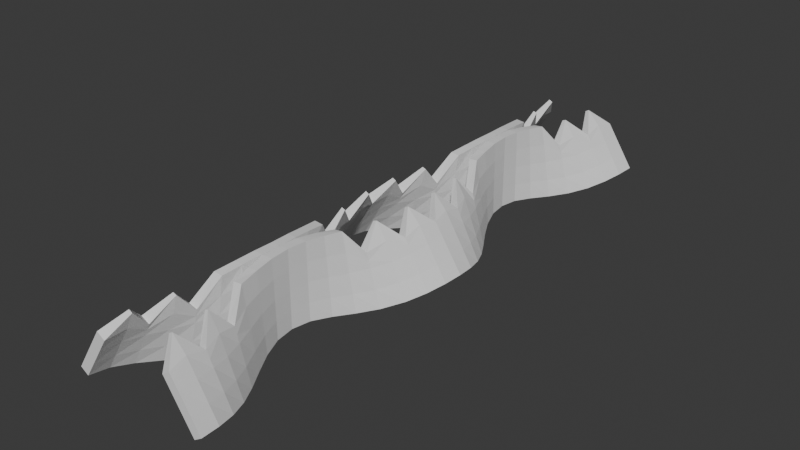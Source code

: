 # Source: grate-segment2.blend  (saved by Blender 4.2.66; exported with 4.5.12 LTS)
import bpy
from mathutils import Matrix  # noqa: F401  (used for matrix-valued properties, if any)

bpy.ops.wm.read_factory_settings(use_empty=True)
scene = bpy.context.scene
scene.name = 'Scene'

# ---- collections
col_collection = bpy.data.collections.new('Collection'); scene.collection.children.link(col_collection)

# ---- world
world_world = bpy.data.worlds.new('World'); scene.world = world_world
world_world.use_nodes = True; world_world.node_tree.nodes.clear()
_N = world_world.node_tree.nodes; _L = world_world.node_tree.links
n0 = _N.new('ShaderNodeOutputWorld'); n0.name = 'World Output'; n0.location = (300, 300)
n1 = _N.new('ShaderNodeBackground'); n1.name = 'Background'; n1.location = (10, 300)
n1.inputs[0].default_value = (0.05088, 0.05088, 0.05088, 1.0)
_L.new(n1.outputs[0], n0.inputs[0])
n0.is_active_output = True
world_world.color = (0.05088, 0.05088, 0.05088)
world_world.sun_shadow_jitter_overblur = 0.0

# ---- meshes
me_cube_002 = bpy.data.meshes.new('Cube.002')
me_cube_002.from_pydata([(0.1548, -0.0127, -0.01187), (0.07727, -0.0127, 0.002862), (0.1548, 0.0127, -0.01187), (0.07727, 0.0127, 0.002862), (0.176, -0.0127, -0.01013), (0.09849, -0.0127, 0.004607), (0.176, 0.0127, -0.01013), (0.09849, 0.0127, 0.004607), (0.1548, 0.0, -0.01187), (0.07727, 0.0, 0.002862), (0.176, 0.0, -0.01013), (0.09849, 0.0, 0.004607), (-0.0127, -0.00635, -0.0127), (0.0127, -0.00635, 0.0127), (-0.0127, -0.00635, 0.0127), (0.0127, -0.00635, -0.0127), (-0.0127, 0.00635, 0.0127), (0.0127, 0.00635, -0.0127), (-0.0127, 0.00635, -0.0127), (0.0127, 0.00635, 0.0127), (0.03426, -0.003175, 0.002223), (0.09781, -0.003175, -0.01394), (0.0722, -0.003175, -0.01476), (0.05819, -0.003175, 0.002982), (0.07088, 0.003206, -0.01476), (0.05753, 0.003206, 0.002987), (0.03357, 0.003206, 0.002244), (0.09653, 0.003206, -0.01396), (0.0722, -0.009525, -0.01476), (0.05819, -0.009525, 0.002982), (0.03426, -0.009525, 0.002223), (0.09781, -0.009525, -0.01394), (0.131, -0.01111, -0.01334), (0.08713, -0.01111, 0.003719), (0.06481, -0.01111, 0.00224), (0.1536, -0.01111, -0.01184), (0.0988, -0.0127, -0.00123), (0.0988, 0.0127, -0.00123), (0.12, 0.0127, 0.000515), (0.12, -0.0127, 0.000515), (0.12, 0.0, 0.000515), (0.0988, 0.0, -0.00123), (-0.0127, -0.00635, -1.941e-05), (0.0127, -0.00635, -1.941e-05), (0.0127, 0.00635, -1.941e-05), (-0.0127, 0.00635, -1.941e-05), (0.06919, -0.003175, -0.001718), (0.0448, -0.003175, -0.002494), (0.04393, 0.003206, -0.002479), (0.06836, 0.003206, -0.00172), (0.0448, -0.009525, -0.002494), (0.06919, -0.009525, -0.001718), (0.08319, -0.01111, -0.002086), (0.1056, -0.01111, -0.0006014), (-0.002657, -0.007938, 0.01185), (0.03802, -0.007938, -0.01351), (0.01175, -0.007938, -0.01362), (0.02157, -0.007938, 0.01191), (0.03027, -0.007938, -0.0008711), (0.005058, -0.007938, -0.0009642), (0.01267, -0.004732, -0.01365), (0.02186, -0.004732, 0.01188), (-0.002354, -0.004732, 0.01181), (0.03895, -0.004732, -0.01354), (0.005676, -0.004732, -0.001001), (0.03089, -0.004732, -0.0008996), (0.06524, -0.001558, 0.002254), (0.1544, -0.001558, -0.01179), (0.1318, -0.001558, -0.0133), (0.08753, -0.001558, 0.003743), (0.1061, -0.001558, -0.0005699), (0.08373, -0.001558, -0.002064), (0.1305, 0.001603, -0.01336), (0.08691, 0.001603, 0.003705), (0.06458, 0.001603, 0.002232), (0.1532, 0.001603, -0.01186), (0.08289, 0.001603, -0.002098), (0.1053, 0.001603, -0.0006182), (-0.002812, 0.004778, 0.01187), (0.03754, 0.004778, -0.0135), (0.01128, 0.004778, -0.0136), (0.02143, 0.004778, 0.01193), (0.02996, 0.004778, -0.0008564), (0.004742, 0.004778, -0.0009454), (0.03426, 0.009525, 0.002223), (0.09781, 0.009525, -0.01394), (0.0722, 0.009525, -0.01476), (0.05819, 0.009525, 0.002982), (0.06919, 0.009525, -0.001718), (0.0448, 0.009525, -0.002494), (0.01175, 0.007938, -0.01362), (0.02157, 0.007938, 0.01191), (0.03027, 0.007938, -0.0008711), (-0.002657, 0.007938, 0.01185), (0.03802, 0.007938, -0.01351), (0.005058, 0.007938, -0.0009642), (0.06529, 0.01114, 0.002256), (0.1544, 0.01114, -0.01178), (0.08378, 0.01114, -0.002062), (0.1319, 0.01114, -0.01329), (0.08757, 0.01114, 0.003746), (0.1061, 0.01114, -0.0005667), (0.1485, -0.01191, -0.01232), (0.05393, -0.01191, 0.01026), (0.04447, -0.01191, 0.009584), (0.1701, -0.01191, -0.01064), (0.0949, -0.01191, -0.001553), (0.1165, -0.01191, 0.000124), (0.03157, -0.01032, 0.00954), (0.1286, -0.01032, -0.01312), (0.1044, -0.01032, -0.01433), (0.04135, -0.01032, 0.009986), (0.08943, -0.01032, -0.001422), (0.06598, -0.01032, -0.002592), (0.0395, -0.008731, -0.01444), (0.02974, -0.008731, 0.01111), (0.04848, -0.008731, -0.001534), (0.005994, -0.008731, 0.0108), (0.0658, -0.008731, -0.01403), (0.02349, -0.008731, -0.001918), (-0.009441, -0.007144, 0.01258), (0.01916, -0.007144, -0.0129), (-0.007738, -0.007144, -0.0001902), (-0.006652, -0.007144, -0.01287), (0.01546, -0.007144, 0.01255), (0.01758, -0.007144, -0.0002187), (0.128, 0.0127, -0.006787), (0.1493, 0.0127, -0.005043), (0.1493, -0.0127, -0.005043), (0.1493, 0.0, -0.005043), (0.128, 0.0, -0.006787), (-0.0127, -0.00635, -0.006613), (0.0127, -0.00635, -0.006613), (0.0127, 0.00635, -0.006613), (-0.0127, 0.00635, -0.006613), (0.08413, -0.003175, -0.008102), (0.05911, -0.003175, -0.0089), (0.058, 0.003206, -0.008894), (0.08307, 0.003206, -0.008113), (0.05911, -0.009525, -0.0089), (0.08413, -0.009525, -0.008102), (0.1081, -0.01111, -0.007961), (0.1307, -0.01111, -0.006469), (0.128, -0.0127, -0.006787), (0.008538, -0.007938, -0.007543), (0.0343, -0.007938, -0.007445), (0.03508, -0.004732, -0.007472), (0.009312, -0.004732, -0.007579), (0.1088, -0.001558, -0.007929), (0.1313, -0.001558, -0.006428), (0.1303, 0.001603, -0.006491), (0.1078, 0.001603, -0.007978), (0.008144, 0.004778, -0.007525), (0.0339, 0.004778, -0.007432), (0.05911, 0.009525, -0.0089), (0.08413, 0.009525, -0.008102), (0.008538, 0.007938, -0.007543), (0.0343, 0.007938, -0.007445), (0.1314, 0.01114, -0.006424), (0.1089, 0.01114, -0.007926), (0.1443, -0.01191, -0.005475), (0.1228, -0.01191, -0.007152), (0.08595, -0.01032, -0.008695), (0.1098, -0.01032, -0.007504), (0.03182, -0.008731, -0.008429), (0.05748, -0.008731, -0.008031), (0.0184, -0.007144, -0.006811), (-0.007173, -0.007144, -0.006783), (-0.006408, -0.005541, -0.01288), (0.01555, -0.005541, 0.01254), (0.01775, -0.005541, -0.0002281), (-0.009334, -0.005541, 0.01257), (0.01941, -0.005541, -0.01291), (-0.007558, -0.005541, -0.0002001), (-0.00696, -0.005541, -0.006793), (0.01862, -0.005541, -0.006821), (0.006174, -0.003953, 0.01078), (0.06639, -0.003953, -0.01403), (0.02388, -0.003953, -0.001935), (0.0401, -0.003953, -0.01445), (0.02991, -0.003953, 0.0111), (0.04886, -0.003953, -0.001544), (0.05798, -0.003953, -0.008038), (0.03232, -0.003953, -0.008444), (0.1061, -0.002335, -0.01428), (0.04184, -0.002335, 0.009981), (0.0905, -0.002335, -0.001386), (0.03208, -0.002335, 0.009526), (0.1303, -0.002335, -0.01305), (0.06711, -0.002335, -0.002577), (0.08739, -0.002335, -0.008664), (0.1112, -0.002335, -0.007452), (0.04454, -0.0007791, 0.009586), (0.1703, -0.0007791, -0.01063), (0.09505, -0.0007791, -0.001544), (0.1487, -0.0007791, -0.01231), (0.05399, -0.0007791, 0.01027), (0.1166, -0.0007791, 0.0001355), (0.1445, -0.0007791, -0.00546), (0.123, -0.0007791, -0.007139), (0.1484, 0.0008016, -0.01233), (0.05389, 0.0008016, 0.01026), (0.1164, 0.0008016, 0.0001177), (0.04444, 0.0008016, 0.009582), (0.1699, 0.0008016, -0.01065), (0.09482, 0.0008016, -0.001558), (0.1227, 0.0008016, -0.007158), (0.1442, 0.0008016, -0.005482), (0.03131, 0.002405, 0.009548), (0.1278, 0.002405, -0.01315), (0.0654, 0.002405, -0.002599), (0.1035, 0.002405, -0.01435), (0.04109, 0.002405, 0.009989), (0.08887, 0.002405, -0.00144), (0.1091, 0.002405, -0.00753), (0.08521, 0.002405, -0.00871), (0.03731, 0.004025, -0.01439), (0.02911, 0.004025, 0.01116), (0.04706, 0.004025, -0.001497), (0.005335, 0.004025, 0.01088), (0.06363, 0.004025, -0.01401), (0.02205, 0.004025, -0.001856), (0.02998, 0.004025, -0.008375), (0.05568, 0.004025, -0.008002), (-0.009496, 0.005564, 0.01258), (0.01903, 0.005564, -0.01289), (-0.007829, 0.005564, -0.0001852), (-0.006776, 0.005564, -0.01287), (0.01541, 0.005564, 0.01255), (0.01749, 0.005564, -0.000214), (0.01829, 0.005564, -0.006807), (-0.007281, 0.005564, -0.006778), (-0.006652, 0.007144, -0.01287), (0.01546, 0.007144, 0.01255), (0.01758, 0.007144, -0.0002187), (-0.009441, 0.007144, 0.01258), (0.01916, 0.007144, -0.0129), (-0.007738, 0.007144, -0.0001902), (-0.007173, 0.007144, -0.006783), (0.0184, 0.007144, -0.006811), (0.005994, 0.008731, 0.0108), (0.0658, 0.008731, -0.01403), (0.02349, 0.008731, -0.001918), (0.0395, 0.008731, -0.01444), (0.02974, 0.008731, 0.01111), (0.04848, 0.008731, -0.001534), (0.05748, 0.008731, -0.008031), (0.03182, 0.008731, -0.008429), (0.105, 0.01033, -0.01431), (0.04152, 0.01033, 0.009984), (0.08981, 0.01033, -0.00141), (0.03175, 0.01033, 0.009535), (0.1292, 0.01033, -0.0131), (0.06638, 0.01033, -0.002587), (0.08646, 0.01033, -0.008684), (0.1103, 0.01033, -0.007486), (0.04455, 0.01192, 0.009586), (0.1703, 0.01192, -0.01062), (0.09507, 0.01192, -0.001543), (0.1487, 0.01192, -0.0123), (0.054, 0.01192, 0.01027), (0.1166, 0.01192, 0.0001367), (0.1445, 0.01192, -0.005458), (0.123, 0.01192, -0.007138), (0.08803, -0.0127, 0.0008162), (0.08803, 0.0127, 0.0008162), (0.1093, 0.0127, 0.002561), (0.1093, -0.0127, 0.002561), (0.1093, 0.0, 0.002561), (0.08803, 0.0, 0.0008162), (-0.0127, -0.00635, 0.00634), (0.0127, -0.00635, 0.00634), (0.0127, 0.00635, 0.00634), (-0.0127, 0.00635, 0.00634), (0.06369, -0.003175, 0.0006321), (0.03953, -0.003175, -0.0001351), (0.03875, 0.003206, -0.0001176), (0.06295, 0.003206, 0.0006335), (0.03953, -0.009525, -0.0001351), (0.06369, -0.009525, 0.0006321), (0.074, -0.01111, 7.688e-05), (0.09636, -0.01111, 0.001559), (0.02634, -0.007938, 0.005473), (0.001652, -0.007938, 0.005386), (0.00212, -0.004732, 0.005348), (0.0268, -0.004732, 0.005443), (0.09681, -0.001558, 0.001587), (0.07448, -0.001558, 9.522e-05), (0.07374, 0.001603, 6.716e-05), (0.09611, 0.001603, 0.001544), (0.02611, 0.004778, 0.005489), (0.001413, 0.004778, 0.005405), (0.06369, 0.009525, 0.0006321), (0.03953, 0.009525, -0.0001351), (0.001652, 0.007938, 0.005386), (0.02634, 0.007938, 0.005473), (0.09686, 0.01114, 0.00159), (0.07453, 0.01114, 9.711e-05), (0.06788, -0.01191, 0.003839), (0.08947, -0.01191, 0.005513), (0.06966, -0.01032, 0.004441), (0.0466, -0.01032, 0.003294), (0.01538, -0.008731, 0.004366), (0.03971, -0.008731, 0.004735), (0.01676, -0.007144, 0.006142), (-0.008309, -0.007144, 0.006171), (-0.008162, -0.005541, 0.006161), (0.0169, -0.005541, 0.006133), (0.04, -0.003953, 0.004723), (0.01567, -0.003953, 0.004348), (0.04744, -0.002335, 0.003294), (0.07045, -0.002335, 0.004462), (0.08956, -0.0007791, 0.005521), (0.06799, -0.0007791, 0.003845), (0.06783, 0.0008016, 0.003835), (0.08941, 0.0008016, 0.005508), (0.06925, 0.002405, 0.004431), (0.04617, 0.002405, 0.003295), (0.01432, 0.004025, 0.004436), (0.03868, 0.004025, 0.00478), (0.01669, 0.005564, 0.006147), (-0.008384, 0.005564, 0.006176), (-0.008309, 0.007144, 0.006171), (0.01676, 0.007144, 0.006142), (0.03971, 0.008731, 0.004735), (0.01538, 0.008731, 0.004366), (0.0469, 0.01033, 0.003294), (0.06994, 0.01033, 0.004448), (0.08957, 0.01192, 0.005522), (0.068, 0.01192, 0.003845), (-0.1788, -0.0127, -0.01187), (-0.1013, -0.0127, 0.002862), (-0.1788, 0.0127, -0.01187), (-0.1013, 0.0127, 0.002862), (-0.2, -0.0127, -0.01013), (-0.1225, -0.0127, 0.004607), (-0.2, 0.0127, -0.01013), (-0.1225, 0.0127, 0.004607), (-0.1788, 0.0, -0.01187), (-0.1013, 0.0, 0.002862), (-0.2, 0.0, -0.01013), (-0.1225, 0.0, 0.004607), (-0.0113, -0.00635, -0.0127), (-0.0367, -0.00635, 0.0127), (-0.0113, -0.00635, 0.0127), (-0.0367, -0.00635, -0.0127), (-0.0113, 0.00635, 0.0127), (-0.0367, 0.00635, -0.0127), (-0.0113, 0.00635, -0.0127), (-0.0367, 0.00635, 0.0127), (-0.05826, -0.003175, 0.002223), (-0.1218, -0.003175, -0.01394), (-0.0962, -0.003175, -0.01476), (-0.08219, -0.003175, 0.002982), (-0.09488, 0.003206, -0.01476), (-0.08153, 0.003206, 0.002987), (-0.05757, 0.003206, 0.002244), (-0.1205, 0.003206, -0.01396), (-0.0962, -0.009525, -0.01476), (-0.08219, -0.009525, 0.002982), (-0.05826, -0.009525, 0.002223), (-0.1218, -0.009525, -0.01394), (-0.155, -0.01111, -0.01334), (-0.1111, -0.01111, 0.003719), (-0.08881, -0.01111, 0.00224), (-0.1776, -0.01111, -0.01184), (-0.1228, -0.0127, -0.00123), (-0.1228, 0.0127, -0.00123), (-0.144, 0.0127, 0.000515), (-0.144, -0.0127, 0.000515), (-0.144, 0.0, 0.000515), (-0.1228, 0.0, -0.00123), (-0.0113, -0.00635, -1.941e-05), (-0.0367, -0.00635, -1.941e-05), (-0.0367, 0.00635, -1.941e-05), (-0.0113, 0.00635, -1.941e-05), (-0.09319, -0.003175, -0.001718), (-0.0688, -0.003175, -0.002494), (-0.06793, 0.003206, -0.002479), (-0.09236, 0.003206, -0.00172), (-0.0688, -0.009525, -0.002494), (-0.09319, -0.009525, -0.001718), (-0.1072, -0.01111, -0.002086), (-0.1296, -0.01111, -0.0006014), (-0.02134, -0.007938, 0.01185), (-0.06202, -0.007938, -0.01351), (-0.03575, -0.007938, -0.01362), (-0.04557, -0.007938, 0.01191), (-0.05427, -0.007938, -0.0008711), (-0.02906, -0.007938, -0.0009642), (-0.03667, -0.004732, -0.01365), (-0.04586, -0.004732, 0.01188), (-0.02165, -0.004732, 0.01181), (-0.06295, -0.004732, -0.01354), (-0.02968, -0.004732, -0.001001), (-0.05489, -0.004732, -0.0008996), (-0.08924, -0.001558, 0.002254), (-0.1784, -0.001558, -0.01179), (-0.1558, -0.001558, -0.0133), (-0.1115, -0.001558, 0.003743), (-0.1301, -0.001558, -0.0005699), (-0.1077, -0.001558, -0.002064), (-0.1545, 0.001603, -0.01336), (-0.1109, 0.001603, 0.003705), (-0.08858, 0.001603, 0.002232), (-0.1772, 0.001603, -0.01186), (-0.1069, 0.001603, -0.002098), (-0.1293, 0.001603, -0.0006182), (-0.02119, 0.004778, 0.01187), (-0.06154, 0.004778, -0.0135), (-0.03528, 0.004778, -0.0136), (-0.04543, 0.004778, 0.01193), (-0.05396, 0.004778, -0.0008564), (-0.02874, 0.004778, -0.0009454), (-0.05826, 0.009525, 0.002223), (-0.1218, 0.009525, -0.01394), (-0.0962, 0.009525, -0.01476), (-0.08219, 0.009525, 0.002982), (-0.09319, 0.009525, -0.001718), (-0.0688, 0.009525, -0.002494), (-0.03575, 0.007938, -0.01362), (-0.04557, 0.007938, 0.01191), (-0.05427, 0.007938, -0.0008711), (-0.02134, 0.007938, 0.01185), (-0.06202, 0.007938, -0.01351), (-0.02906, 0.007938, -0.0009642), (-0.08929, 0.01114, 0.002256), (-0.1784, 0.01114, -0.01178), (-0.1078, 0.01114, -0.002062), (-0.1559, 0.01114, -0.01329), (-0.1116, 0.01114, 0.003746), (-0.1301, 0.01114, -0.0005667), (-0.1725, -0.01191, -0.01232), (-0.07793, -0.01191, 0.01026), (-0.06847, -0.01191, 0.009584), (-0.1941, -0.01191, -0.01064), (-0.1189, -0.01191, -0.001553), (-0.1405, -0.01191, 0.000124), (-0.05557, -0.01032, 0.00954), (-0.1526, -0.01032, -0.01312), (-0.1284, -0.01032, -0.01433), (-0.06535, -0.01032, 0.009986), (-0.1134, -0.01032, -0.001422), (-0.08998, -0.01032, -0.002592), (-0.0635, -0.008731, -0.01444), (-0.05374, -0.008731, 0.01111), (-0.07248, -0.008731, -0.001534), (-0.02999, -0.008731, 0.0108), (-0.0898, -0.008731, -0.01403), (-0.04749, -0.008731, -0.001918), (-0.01456, -0.007144, 0.01258), (-0.04316, -0.007144, -0.0129), (-0.01626, -0.007144, -0.0001902), (-0.01735, -0.007144, -0.01287), (-0.03946, -0.007144, 0.01255), (-0.04158, -0.007144, -0.0002187), (-0.152, 0.0127, -0.006787), (-0.1733, 0.0127, -0.005043), (-0.1733, -0.0127, -0.005043), (-0.1733, 0.0, -0.005043), (-0.152, 0.0, -0.006787), (-0.0113, -0.00635, -0.006613), (-0.0367, -0.00635, -0.006613), (-0.0367, 0.00635, -0.006613), (-0.0113, 0.00635, -0.006613), (-0.1081, -0.003175, -0.008102), (-0.08311, -0.003175, -0.0089), (-0.082, 0.003206, -0.008894), (-0.1071, 0.003206, -0.008113), (-0.08311, -0.009525, -0.0089), (-0.1081, -0.009525, -0.008102), (-0.1321, -0.01111, -0.007961), (-0.1547, -0.01111, -0.006469), (-0.152, -0.0127, -0.006787), (-0.03254, -0.007938, -0.007543), (-0.0583, -0.007938, -0.007445), (-0.05908, -0.004732, -0.007472), (-0.03331, -0.004732, -0.007579), (-0.1328, -0.001558, -0.007929), (-0.1553, -0.001558, -0.006428), (-0.1543, 0.001603, -0.006491), (-0.1318, 0.001603, -0.007978), (-0.03214, 0.004778, -0.007525), (-0.0579, 0.004778, -0.007432), (-0.08311, 0.009525, -0.0089), (-0.1081, 0.009525, -0.008102), (-0.03254, 0.007938, -0.007543), (-0.0583, 0.007938, -0.007445), (-0.1554, 0.01114, -0.006424), (-0.1329, 0.01114, -0.007926), (-0.1683, -0.01191, -0.005475), (-0.1468, -0.01191, -0.007152), (-0.11, -0.01032, -0.008695), (-0.1338, -0.01032, -0.007504), (-0.05582, -0.008731, -0.008429), (-0.08148, -0.008731, -0.008031), (-0.0424, -0.007144, -0.006811), (-0.01683, -0.007144, -0.006783), (-0.01759, -0.005541, -0.01288), (-0.03955, -0.005541, 0.01254), (-0.04175, -0.005541, -0.0002281), (-0.01467, -0.005541, 0.01257), (-0.04341, -0.005541, -0.01291), (-0.01644, -0.005541, -0.0002001), (-0.01704, -0.005541, -0.006793), (-0.04262, -0.005541, -0.006821), (-0.03017, -0.003953, 0.01078), (-0.09039, -0.003953, -0.01403), (-0.04788, -0.003953, -0.001935), (-0.0641, -0.003953, -0.01445), (-0.05391, -0.003953, 0.0111), (-0.07286, -0.003953, -0.001544), (-0.08198, -0.003953, -0.008038), (-0.05632, -0.003953, -0.008444), (-0.1301, -0.002335, -0.01428), (-0.06584, -0.002335, 0.009981), (-0.1145, -0.002335, -0.001386), (-0.05608, -0.002335, 0.009526), (-0.1543, -0.002335, -0.01305), (-0.09111, -0.002335, -0.002577), (-0.1114, -0.002335, -0.008664), (-0.1352, -0.002335, -0.007452), (-0.06854, -0.0007791, 0.009586), (-0.1943, -0.0007791, -0.01063), (-0.1191, -0.0007791, -0.001544), (-0.1727, -0.0007791, -0.01231), (-0.07799, -0.0007791, 0.01027), (-0.1406, -0.0007791, 0.0001355), (-0.1685, -0.0007791, -0.00546), (-0.147, -0.0007791, -0.007139), (-0.1724, 0.0008016, -0.01233), (-0.07789, 0.0008016, 0.01026), (-0.1404, 0.0008016, 0.0001177), (-0.06844, 0.0008016, 0.009582), (-0.1939, 0.0008016, -0.01065), (-0.1188, 0.0008016, -0.001558), (-0.1467, 0.0008016, -0.007158), (-0.1682, 0.0008016, -0.005482), (-0.05531, 0.002405, 0.009548), (-0.1518, 0.002405, -0.01315), (-0.0894, 0.002405, -0.002599), (-0.1275, 0.002405, -0.01435), (-0.06509, 0.002405, 0.009989), (-0.1129, 0.002405, -0.00144), (-0.1331, 0.002405, -0.00753), (-0.1092, 0.002405, -0.00871), (-0.06131, 0.004025, -0.01439), (-0.05311, 0.004025, 0.01116), (-0.07106, 0.004025, -0.001497), (-0.02933, 0.004025, 0.01088), (-0.08763, 0.004025, -0.01401), (-0.04605, 0.004025, -0.001856), (-0.05398, 0.004025, -0.008375), (-0.07968, 0.004025, -0.008002), (-0.0145, 0.005564, 0.01258), (-0.04303, 0.005564, -0.01289), (-0.01617, 0.005564, -0.0001852), (-0.01722, 0.005564, -0.01287), (-0.03941, 0.005564, 0.01255), (-0.04149, 0.005564, -0.000214), (-0.04229, 0.005564, -0.006807), (-0.01672, 0.005564, -0.006778), (-0.01735, 0.007144, -0.01287), (-0.03946, 0.007144, 0.01255), (-0.04158, 0.007144, -0.0002187), (-0.01456, 0.007144, 0.01258), (-0.04316, 0.007144, -0.0129), (-0.01626, 0.007144, -0.0001902), (-0.01683, 0.007144, -0.006783), (-0.0424, 0.007144, -0.006811), (-0.02999, 0.008731, 0.0108), (-0.0898, 0.008731, -0.01403), (-0.04749, 0.008731, -0.001918), (-0.0635, 0.008731, -0.01444), (-0.05374, 0.008731, 0.01111), (-0.07248, 0.008731, -0.001534), (-0.08148, 0.008731, -0.008031), (-0.05582, 0.008731, -0.008429), (-0.129, 0.01033, -0.01431), (-0.06552, 0.01033, 0.009984), (-0.1138, 0.01033, -0.00141), (-0.05575, 0.01033, 0.009535), (-0.1532, 0.01033, -0.0131), (-0.09038, 0.01033, -0.002587), (-0.1105, 0.01033, -0.008684), (-0.1343, 0.01033, -0.007486), (-0.06855, 0.01192, 0.009586), (-0.1943, 0.01192, -0.01062), (-0.1191, 0.01192, -0.001543), (-0.1727, 0.01192, -0.0123), (-0.078, 0.01192, 0.01027), (-0.1406, 0.01192, 0.0001367), (-0.1685, 0.01192, -0.005458), (-0.147, 0.01192, -0.007138), (-0.112, -0.0127, 0.0008162), (-0.112, 0.0127, 0.0008162), (-0.1333, 0.0127, 0.002561), (-0.1333, -0.0127, 0.002561), (-0.1333, 0.0, 0.002561), (-0.112, 0.0, 0.0008162), (-0.0113, -0.00635, 0.00634), (-0.0367, -0.00635, 0.00634), (-0.0367, 0.00635, 0.00634), (-0.0113, 0.00635, 0.00634), (-0.08769, -0.003175, 0.0006321), (-0.06353, -0.003175, -0.0001351), (-0.06275, 0.003206, -0.0001176), (-0.08695, 0.003206, 0.0006335), (-0.06353, -0.009525, -0.0001351), (-0.08769, -0.009525, 0.0006321), (-0.098, -0.01111, 7.688e-05), (-0.1204, -0.01111, 0.001559), (-0.05034, -0.007938, 0.005473), (-0.02565, -0.007938, 0.005386), (-0.02612, -0.004732, 0.005348), (-0.0508, -0.004732, 0.005443), (-0.1208, -0.001558, 0.001587), (-0.09848, -0.001558, 9.522e-05), (-0.09774, 0.001603, 6.716e-05), (-0.1201, 0.001603, 0.001544), (-0.05011, 0.004778, 0.005489), (-0.02541, 0.004778, 0.005405), (-0.08769, 0.009525, 0.0006321), (-0.06353, 0.009525, -0.0001351), (-0.02565, 0.007938, 0.005386), (-0.05034, 0.007938, 0.005473), (-0.1209, 0.01114, 0.00159), (-0.09853, 0.01114, 9.711e-05), (-0.09188, -0.01191, 0.003839), (-0.1135, -0.01191, 0.005513), (-0.09366, -0.01032, 0.004441), (-0.0706, -0.01032, 0.003294), (-0.03938, -0.008731, 0.004366), (-0.06371, -0.008731, 0.004735), (-0.04076, -0.007144, 0.006142), (-0.01569, -0.007144, 0.006171), (-0.01584, -0.005541, 0.006161), (-0.0409, -0.005541, 0.006133), (-0.064, -0.003953, 0.004723), (-0.03967, -0.003953, 0.004348), (-0.07144, -0.002335, 0.003294), (-0.09445, -0.002335, 0.004462), (-0.1136, -0.0007791, 0.005521), (-0.09199, -0.0007791, 0.003845), (-0.09183, 0.0008016, 0.003835), (-0.1134, 0.0008016, 0.005508), (-0.09325, 0.002405, 0.004431), (-0.07017, 0.002405, 0.003295), (-0.03832, 0.004025, 0.004436), (-0.06268, 0.004025, 0.00478), (-0.04069, 0.005564, 0.006147), (-0.01562, 0.005564, 0.006176), (-0.01569, 0.007144, 0.006171), (-0.04076, 0.007144, 0.006142), (-0.06371, 0.008731, 0.004735), (-0.03938, 0.008731, 0.004366), (-0.0709, 0.01033, 0.003294), (-0.09394, 0.01033, 0.004448), (-0.1136, 0.01192, 0.005522), (-0.092, 0.01192, 0.003845)], [], [(329, 256, 3, 265), (265, 3, 7, 266), (299, 103, 5, 267), (267, 5, 1, 264), (102, 105, 4, 0), (103, 104, 1, 5), (201, 203, 9, 11), (200, 204, 10, 8), (315, 201, 11, 268), (313, 192, 9, 269), (305, 120, 14, 270), (169, 171, 14, 13), (168, 172, 15, 12), (307, 169, 13, 271), (323, 233, 19, 272), (232, 236, 17, 18), (233, 235, 16, 19), (321, 224, 16, 273), (311, 185, 23, 274), (184, 188, 21, 22), (185, 187, 20, 23), (309, 176, 20, 275), (317, 208, 26, 276), (319, 217, 25, 277), (216, 220, 27, 24), (217, 219, 26, 25), (301, 108, 30, 278), (115, 117, 30, 29), (114, 118, 31, 28), (303, 115, 29, 279), (298, 104, 34, 280), (111, 108, 34, 33), (110, 109, 35, 32), (300, 111, 33, 281), (163, 112, 53, 142), (161, 106, 52, 141), (165, 116, 51, 140), (162, 113, 50, 139), (223, 218, 49, 138), (215, 210, 48, 137), (183, 178, 47, 136), (191, 186, 46, 135), (231, 226, 45, 134), (239, 234, 44, 133), (175, 170, 43, 132), (167, 122, 42, 131), (199, 194, 41, 130), (207, 202, 40, 129), (128, 39, 36, 143), (160, 107, 39, 128), (126, 37, 38, 127), (263, 258, 37, 126), (164, 119, 59, 144), (166, 125, 58, 145), (304, 124, 57, 282), (123, 121, 55, 56), (124, 120, 54, 57), (302, 117, 54, 283), (182, 181, 65, 146), (174, 173, 64, 147), (306, 171, 62, 284), (308, 180, 61, 285), (179, 177, 63, 60), (180, 176, 62, 61), (190, 189, 71, 148), (198, 197, 70, 149), (196, 192, 66, 69), (195, 193, 67, 68), (312, 196, 69, 286), (310, 187, 66, 287), (214, 213, 77, 150), (206, 205, 76, 151), (314, 203, 74, 288), (316, 212, 73, 289), (211, 209, 75, 72), (212, 208, 74, 73), (222, 221, 83, 152), (230, 229, 82, 153), (228, 224, 78, 81), (227, 225, 79, 80), (320, 228, 81, 290), (318, 219, 78, 291), (247, 242, 89, 154), (255, 250, 88, 155), (249, 251, 84, 87), (248, 252, 85, 86), (327, 249, 87, 292), (325, 240, 84, 293), (322, 235, 93, 294), (238, 237, 95, 156), (246, 245, 92, 157), (244, 240, 93, 91), (243, 241, 94, 90), (324, 244, 91, 295), (328, 260, 100, 296), (259, 257, 97, 99), (260, 256, 96, 100), (262, 261, 101, 158), (254, 253, 98, 159), (326, 251, 96, 297), (142, 53, 107, 160), (143, 36, 106, 161), (264, 1, 104, 298), (33, 34, 104, 103), (32, 35, 105, 102), (281, 33, 103, 299), (141, 52, 113, 162), (140, 51, 112, 163), (279, 29, 111, 300), (28, 31, 109, 110), (29, 30, 108, 111), (280, 34, 108, 301), (278, 30, 117, 302), (139, 50, 119, 164), (145, 58, 116, 165), (282, 57, 115, 303), (56, 55, 118, 114), (57, 54, 117, 115), (13, 14, 120, 124), (12, 15, 121, 123), (271, 13, 124, 304), (132, 43, 125, 166), (144, 59, 122, 167), (283, 54, 120, 305), (56, 144, 167, 123), (15, 132, 166, 121), (55, 145, 165, 118), (28, 139, 164, 114), (31, 140, 163, 109), (32, 141, 162, 110), (0, 143, 161, 102), (35, 142, 160, 105), (248, 254, 159, 99), (257, 262, 158, 97), (241, 246, 157, 94), (232, 238, 156, 90), (252, 255, 155, 85), (243, 247, 154, 86), (225, 230, 153, 79), (216, 222, 152, 80), (200, 206, 151, 72), (209, 214, 150, 75), (193, 198, 149, 67), (184, 190, 148, 68), (168, 174, 147, 60), (177, 182, 146, 63), (121, 166, 145, 55), (114, 164, 144, 56), (259, 263, 126, 2), (2, 126, 127, 6), (105, 160, 128, 4), (4, 128, 143, 0), (204, 207, 129, 10), (195, 199, 130, 8), (123, 167, 131, 12), (172, 175, 132, 15), (236, 239, 133, 17), (227, 231, 134, 18), (188, 191, 135, 21), (179, 183, 136, 22), (211, 215, 137, 24), (220, 223, 138, 27), (110, 162, 139, 28), (118, 165, 140, 31), (102, 161, 141, 32), (109, 163, 142, 35), (63, 146, 175, 172), (12, 131, 174, 168), (270, 14, 171, 306), (131, 42, 173, 174), (146, 65, 170, 175), (285, 61, 169, 307), (60, 63, 172, 168), (61, 62, 171, 169), (60, 147, 183, 179), (21, 135, 182, 177), (23, 20, 176, 180), (22, 21, 177, 179), (274, 23, 180, 308), (135, 46, 181, 182), (147, 64, 178, 183), (284, 62, 176, 309), (67, 149, 191, 188), (22, 136, 190, 184), (275, 20, 187, 310), (136, 47, 189, 190), (149, 70, 186, 191), (69, 66, 187, 185), (68, 67, 188, 184), (286, 69, 185, 311), (68, 148, 199, 195), (10, 129, 198, 193), (268, 11, 196, 312), (8, 10, 193, 195), (11, 9, 192, 196), (129, 40, 197, 198), (148, 71, 194, 199), (287, 66, 192, 313), (75, 150, 207, 204), (8, 130, 206, 200), (269, 9, 203, 314), (130, 41, 205, 206), (150, 77, 202, 207), (289, 73, 201, 315), (72, 75, 204, 200), (73, 74, 203, 201), (72, 151, 215, 211), (27, 138, 214, 209), (25, 26, 208, 212), (24, 27, 209, 211), (277, 25, 212, 316), (138, 49, 213, 214), (151, 76, 210, 215), (288, 74, 208, 317), (79, 153, 223, 220), (24, 137, 222, 216), (276, 26, 219, 318), (137, 48, 221, 222), (153, 82, 218, 223), (81, 78, 219, 217), (80, 79, 220, 216), (290, 81, 217, 319), (80, 152, 231, 227), (17, 133, 230, 225), (272, 19, 228, 320), (18, 17, 225, 227), (19, 16, 224, 228), (133, 44, 229, 230), (152, 83, 226, 231), (291, 78, 224, 321), (94, 157, 239, 236), (18, 134, 238, 232), (134, 45, 237, 238), (273, 16, 235, 322), (157, 92, 234, 239), (91, 93, 235, 233), (90, 94, 236, 232), (295, 91, 233, 323), (90, 156, 247, 243), (85, 155, 246, 241), (292, 87, 244, 324), (86, 85, 241, 243), (87, 84, 240, 244), (155, 88, 245, 246), (294, 93, 240, 325), (156, 95, 242, 247), (97, 158, 255, 252), (86, 154, 254, 248), (293, 84, 251, 326), (154, 89, 253, 254), (296, 100, 249, 327), (99, 97, 252, 248), (100, 96, 251, 249), (158, 101, 250, 255), (99, 159, 263, 259), (6, 127, 262, 257), (127, 38, 261, 262), (7, 3, 256, 260), (2, 6, 257, 259), (266, 7, 260, 328), (159, 98, 258, 263), (297, 96, 256, 329), (98, 297, 329, 258), (38, 266, 328, 261), (101, 296, 327, 250), (89, 293, 326, 253), (95, 294, 325, 242), (88, 292, 324, 245), (92, 295, 323, 234), (45, 273, 322, 237), (83, 291, 321, 226), (44, 272, 320, 229), (82, 290, 319, 218), (48, 276, 318, 221), (76, 288, 317, 210), (49, 277, 316, 213), (77, 289, 315, 202), (41, 269, 314, 205), (71, 287, 313, 194), (40, 268, 312, 197), (70, 286, 311, 186), (47, 275, 310, 189), (64, 284, 309, 178), (46, 274, 308, 181), (65, 285, 307, 170), (42, 270, 306, 173), (59, 283, 305, 122), (43, 271, 304, 125), (58, 282, 303, 116), (50, 278, 302, 119), (52, 280, 301, 113), (51, 279, 300, 112), (53, 281, 299, 107), (36, 264, 298, 106), (253, 326, 297, 98), (261, 328, 296, 101), (245, 324, 295, 92), (237, 322, 294, 95), (242, 325, 293, 89), (250, 327, 292, 88), (221, 318, 291, 83), (229, 320, 290, 82), (213, 316, 289, 77), (205, 314, 288, 76), (189, 310, 287, 71), (197, 312, 286, 70), (181, 308, 285, 65), (173, 306, 284, 64), (119, 302, 283, 59), (125, 304, 282, 58), (112, 300, 281, 53), (106, 298, 280, 52), (116, 303, 279, 51), (113, 301, 278, 50), (218, 319, 277, 49), (210, 317, 276, 48), (178, 309, 275, 47), (186, 311, 274, 46), (226, 321, 273, 45), (234, 323, 272, 44), (170, 307, 271, 43), (122, 305, 270, 42), (194, 313, 269, 41), (202, 315, 268, 40), (39, 267, 264, 36), (107, 299, 267, 39), (37, 265, 266, 38), (258, 329, 265, 37), (659, 586, 333, 595), (595, 333, 337, 596), (629, 433, 335, 597), (597, 335, 331, 594), (432, 435, 334, 330), (433, 434, 331, 335), (531, 533, 339, 341), (530, 534, 340, 338), (645, 531, 341, 598), (643, 522, 339, 599), (635, 450, 344, 600), (499, 501, 344, 343), (498, 502, 345, 342), (637, 499, 343, 601), (653, 563, 349, 602), (562, 566, 347, 348), (563, 565, 346, 349), (651, 554, 346, 603), (641, 515, 353, 604), (514, 518, 351, 352), (515, 517, 350, 353), (639, 506, 350, 605), (647, 538, 356, 606), (649, 547, 355, 607), (546, 550, 357, 354), (547, 549, 356, 355), (631, 438, 360, 608), (445, 447, 360, 359), (444, 448, 361, 358), (633, 445, 359, 609), (628, 434, 364, 610), (441, 438, 364, 363), (440, 439, 365, 362), (630, 441, 363, 611), (493, 442, 383, 472), (491, 436, 382, 471), (495, 446, 381, 470), (492, 443, 380, 469), (553, 548, 379, 468), (545, 540, 378, 467), (513, 508, 377, 466), (521, 516, 376, 465), (561, 556, 375, 464), (569, 564, 374, 463), (505, 500, 373, 462), (497, 452, 372, 461), (529, 524, 371, 460), (537, 532, 370, 459), (458, 369, 366, 473), (490, 437, 369, 458), (456, 367, 368, 457), (593, 588, 367, 456), (494, 449, 389, 474), (496, 455, 388, 475), (634, 454, 387, 612), (453, 451, 385, 386), (454, 450, 384, 387), (632, 447, 384, 613), (512, 511, 395, 476), (504, 503, 394, 477), (636, 501, 392, 614), (638, 510, 391, 615), (509, 507, 393, 390), (510, 506, 392, 391), (520, 519, 401, 478), (528, 527, 400, 479), (526, 522, 396, 399), (525, 523, 397, 398), (642, 526, 399, 616), (640, 517, 396, 617), (544, 543, 407, 480), (536, 535, 406, 481), (644, 533, 404, 618), (646, 542, 403, 619), (541, 539, 405, 402), (542, 538, 404, 403), (552, 551, 413, 482), (560, 559, 412, 483), (558, 554, 408, 411), (557, 555, 409, 410), (650, 558, 411, 620), (648, 549, 408, 621), (577, 572, 419, 484), (585, 580, 418, 485), (579, 581, 414, 417), (578, 582, 415, 416), (657, 579, 417, 622), (655, 570, 414, 623), (652, 565, 423, 624), (568, 567, 425, 486), (576, 575, 422, 487), (574, 570, 423, 421), (573, 571, 424, 420), (654, 574, 421, 625), (658, 590, 430, 626), (589, 587, 427, 429), (590, 586, 426, 430), (592, 591, 431, 488), (584, 583, 428, 489), (656, 581, 426, 627), (472, 383, 437, 490), (473, 366, 436, 491), (594, 331, 434, 628), (363, 364, 434, 433), (362, 365, 435, 432), (611, 363, 433, 629), (471, 382, 443, 492), (470, 381, 442, 493), (609, 359, 441, 630), (358, 361, 439, 440), (359, 360, 438, 441), (610, 364, 438, 631), (608, 360, 447, 632), (469, 380, 449, 494), (475, 388, 446, 495), (612, 387, 445, 633), (386, 385, 448, 444), (387, 384, 447, 445), (343, 344, 450, 454), (342, 345, 451, 453), (601, 343, 454, 634), (462, 373, 455, 496), (474, 389, 452, 497), (613, 384, 450, 635), (386, 474, 497, 453), (345, 462, 496, 451), (385, 475, 495, 448), (358, 469, 494, 444), (361, 470, 493, 439), (362, 471, 492, 440), (330, 473, 491, 432), (365, 472, 490, 435), (578, 584, 489, 429), (587, 592, 488, 427), (571, 576, 487, 424), (562, 568, 486, 420), (582, 585, 485, 415), (573, 577, 484, 416), (555, 560, 483, 409), (546, 552, 482, 410), (530, 536, 481, 402), (539, 544, 480, 405), (523, 528, 479, 397), (514, 520, 478, 398), (498, 504, 477, 390), (507, 512, 476, 393), (451, 496, 475, 385), (444, 494, 474, 386), (589, 593, 456, 332), (332, 456, 457, 336), (435, 490, 458, 334), (334, 458, 473, 330), (534, 537, 459, 340), (525, 529, 460, 338), (453, 497, 461, 342), (502, 505, 462, 345), (566, 569, 463, 347), (557, 561, 464, 348), (518, 521, 465, 351), (509, 513, 466, 352), (541, 545, 467, 354), (550, 553, 468, 357), (440, 492, 469, 358), (448, 495, 470, 361), (432, 491, 471, 362), (439, 493, 472, 365), (393, 476, 505, 502), (342, 461, 504, 498), (600, 344, 501, 636), (461, 372, 503, 504), (476, 395, 500, 505), (615, 391, 499, 637), (390, 393, 502, 498), (391, 392, 501, 499), (390, 477, 513, 509), (351, 465, 512, 507), (353, 350, 506, 510), (352, 351, 507, 509), (604, 353, 510, 638), (465, 376, 511, 512), (477, 394, 508, 513), (614, 392, 506, 639), (397, 479, 521, 518), (352, 466, 520, 514), (605, 350, 517, 640), (466, 377, 519, 520), (479, 400, 516, 521), (399, 396, 517, 515), (398, 397, 518, 514), (616, 399, 515, 641), (398, 478, 529, 525), (340, 459, 528, 523), (598, 341, 526, 642), (338, 340, 523, 525), (341, 339, 522, 526), (459, 370, 527, 528), (478, 401, 524, 529), (617, 396, 522, 643), (405, 480, 537, 534), (338, 460, 536, 530), (599, 339, 533, 644), (460, 371, 535, 536), (480, 407, 532, 537), (619, 403, 531, 645), (402, 405, 534, 530), (403, 404, 533, 531), (402, 481, 545, 541), (357, 468, 544, 539), (355, 356, 538, 542), (354, 357, 539, 541), (607, 355, 542, 646), (468, 379, 543, 544), (481, 406, 540, 545), (618, 404, 538, 647), (409, 483, 553, 550), (354, 467, 552, 546), (606, 356, 549, 648), (467, 378, 551, 552), (483, 412, 548, 553), (411, 408, 549, 547), (410, 409, 550, 546), (620, 411, 547, 649), (410, 482, 561, 557), (347, 463, 560, 555), (602, 349, 558, 650), (348, 347, 555, 557), (349, 346, 554, 558), (463, 374, 559, 560), (482, 413, 556, 561), (621, 408, 554, 651), (424, 487, 569, 566), (348, 464, 568, 562), (464, 375, 567, 568), (603, 346, 565, 652), (487, 422, 564, 569), (421, 423, 565, 563), (420, 424, 566, 562), (625, 421, 563, 653), (420, 486, 577, 573), (415, 485, 576, 571), (622, 417, 574, 654), (416, 415, 571, 573), (417, 414, 570, 574), (485, 418, 575, 576), (624, 423, 570, 655), (486, 425, 572, 577), (427, 488, 585, 582), (416, 484, 584, 578), (623, 414, 581, 656), (484, 419, 583, 584), (626, 430, 579, 657), (429, 427, 582, 578), (430, 426, 581, 579), (488, 431, 580, 585), (429, 489, 593, 589), (336, 457, 592, 587), (457, 368, 591, 592), (337, 333, 586, 590), (332, 336, 587, 589), (596, 337, 590, 658), (489, 428, 588, 593), (627, 426, 586, 659), (428, 627, 659, 588), (368, 596, 658, 591), (431, 626, 657, 580), (419, 623, 656, 583), (425, 624, 655, 572), (418, 622, 654, 575), (422, 625, 653, 564), (375, 603, 652, 567), (413, 621, 651, 556), (374, 602, 650, 559), (412, 620, 649, 548), (378, 606, 648, 551), (406, 618, 647, 540), (379, 607, 646, 543), (407, 619, 645, 532), (371, 599, 644, 535), (401, 617, 643, 524), (370, 598, 642, 527), (400, 616, 641, 516), (377, 605, 640, 519), (394, 614, 639, 508), (376, 604, 638, 511), (395, 615, 637, 500), (372, 600, 636, 503), (389, 613, 635, 452), (373, 601, 634, 455), (388, 612, 633, 446), (380, 608, 632, 449), (382, 610, 631, 443), (381, 609, 630, 442), (383, 611, 629, 437), (366, 594, 628, 436), (583, 656, 627, 428), (591, 658, 626, 431), (575, 654, 625, 422), (567, 652, 624, 425), (572, 655, 623, 419), (580, 657, 622, 418), (551, 648, 621, 413), (559, 650, 620, 412), (543, 646, 619, 407), (535, 644, 618, 406), (519, 640, 617, 401), (527, 642, 616, 400), (511, 638, 615, 395), (503, 636, 614, 394), (449, 632, 613, 389), (455, 634, 612, 388), (442, 630, 611, 383), (436, 628, 610, 382), (446, 633, 609, 381), (443, 631, 608, 380), (548, 649, 607, 379), (540, 647, 606, 378), (508, 639, 605, 377), (516, 641, 604, 376), (556, 651, 603, 375), (564, 653, 602, 374), (500, 637, 601, 373), (452, 635, 600, 372), (524, 643, 599, 371), (532, 645, 598, 370), (369, 597, 594, 366), (437, 629, 597, 369), (367, 595, 596, 368), (588, 659, 595, 367)])
_uv = me_cube_002.uv_layers.new(name='UVMap')
_uv.uv.foreach_set('vector', [0.5624, 0.2423, 0.625, 0.2423, 0.625, 0.25, 0.5624, 0.25, 0.5624, 0.25, 0.625, 0.25, 0.625, 0.5, 0.5624, 0.5, 0.5624, 0.7422, 0.625, 0.7422, 0.625, 0.75, 0.5624, 0.75, 0.5624, 0.75, 0.625, 0.75, 0.625, 1.0, 0.5624, 1.0, 0.125, 0.7422, 0.375, 0.7422, 0.375, 0.75, 0.125, 0.75, 0.625, 0.7422, 0.875, 0.7422, 0.875, 0.75, 0.625, 0.75, 0.625, 0.6171, 0.875, 0.6171, 0.875, 0.625, 0.625, 0.625, 0.125, 0.6171, 0.375, 0.6171, 0.375, 0.625, 0.125, 0.625, 0.5624, 0.6171, 0.625, 0.6171, 0.625, 0.625, 0.5624, 0.625, 0.5624, 0.1173, 0.625, 0.1173, 0.625, 0.125, 0.5624, 0.125, 0.5624, 0.05469, 0.625, 0.05469, 0.625, 0.0625, 0.5624, 0.0625, 0.625, 0.6795, 0.875, 0.6795, 0.875, 0.6875, 0.625, 0.6875, 0.125, 0.6795, 0.375, 0.6795, 0.375, 0.6875, 0.125, 0.6875, 0.5624, 0.6795, 0.625, 0.6795, 0.625, 0.6875, 0.5624, 0.6875, 0.5624, 0.5547, 0.625, 0.5547, 0.625, 0.5625, 0.5624, 0.5625, 0.125, 0.5547, 0.375, 0.5547, 0.375, 0.5625, 0.125, 0.5625, 0.625, 0.5547, 0.875, 0.5547, 0.875, 0.5625, 0.625, 0.5625, 0.5624, 0.1798, 0.625, 0.1798, 0.625, 0.1875, 0.5624, 0.1875, 0.5624, 0.648, 0.625, 0.648, 0.625, 0.6562, 0.5624, 0.6562, 0.125, 0.648, 0.375, 0.648, 0.375, 0.6562, 0.125, 0.6562, 0.625, 0.648, 0.875, 0.648, 0.875, 0.6562, 0.625, 0.6562, 0.5624, 0.08609, 0.625, 0.08609, 0.625, 0.09375, 0.5624, 0.09375, 0.5624, 0.1487, 0.625, 0.1487, 0.625, 0.1566, 0.5624, 0.1566, 0.5624, 0.5854, 0.625, 0.5854, 0.625, 0.5934, 0.5624, 0.5934, 0.125, 0.5854, 0.375, 0.5854, 0.375, 0.5934, 0.125, 0.5934, 0.625, 0.5854, 0.875, 0.5854, 0.875, 0.5934, 0.625, 0.5934, 0.5624, 0.02344, 0.625, 0.02344, 0.625, 0.03125, 0.5624, 0.03125, 0.625, 0.7109, 0.875, 0.7109, 0.875, 0.7188, 0.625, 0.7188, 0.125, 0.7109, 0.375, 0.7109, 0.375, 0.7188, 0.125, 0.7188, 0.5624, 0.7109, 0.625, 0.7109, 0.625, 0.7188, 0.5624, 0.7188, 0.5624, 0.007812, 0.625, 0.007812, 0.625, 0.01562, 0.5624, 0.01562, 0.625, 0.7266, 0.875, 0.7266, 0.875, 0.7344, 0.625, 0.7344, 0.125, 0.7266, 0.375, 0.7266, 0.375, 0.7344, 0.125, 0.7344, 0.5624, 0.7266, 0.625, 0.7266, 0.625, 0.7344, 0.5624, 0.7344, 0.4349, 0.7266, 0.4998, 0.7266, 0.4998, 0.7344, 0.4349, 0.7344, 0.4349, 0.007812, 0.4998, 0.007812, 0.4998, 0.01562, 0.4349, 0.01562, 0.4349, 0.7109, 0.4998, 0.7109, 0.4998, 0.7188, 0.4349, 0.7188, 0.4349, 0.02344, 0.4998, 0.02344, 0.4998, 0.03125, 0.4349, 0.03125, 0.4349, 0.5854, 0.4998, 0.5854, 0.4998, 0.5934, 0.4349, 0.5934, 0.4349, 0.1487, 0.4998, 0.1487, 0.4998, 0.1566, 0.4349, 0.1566, 0.4349, 0.08609, 0.4998, 0.08609, 0.4998, 0.09375, 0.4349, 0.09375, 0.4349, 0.648, 0.4998, 0.648, 0.4998, 0.6562, 0.4349, 0.6562, 0.4349, 0.1798, 0.4998, 0.1798, 0.4998, 0.1875, 0.4349, 0.1875, 0.4349, 0.5547, 0.4998, 0.5547, 0.4998, 0.5625, 0.4349, 0.5625, 0.4349, 0.6795, 0.4998, 0.6795, 0.4998, 0.6875, 0.4349, 0.6875, 0.4349, 0.05469, 0.4998, 0.05469, 0.4998, 0.0625, 0.4349, 0.0625, 0.4349, 0.1173, 0.4998, 0.1173, 0.4998, 0.125, 0.4349, 0.125, 0.4349, 0.6171, 0.4998, 0.6171, 0.4998, 0.625, 0.4349, 0.625, 0.4349, 0.75, 0.4998, 0.75, 0.4998, 1.0, 0.4349, 1.0, 0.4349, 0.7422, 0.4998, 0.7422, 0.4998, 0.75, 0.4349, 0.75, 0.4349, 0.25, 0.4998, 0.25, 0.4998, 0.5, 0.4349, 0.5, 0.4349, 0.2423, 0.4998, 0.2423, 0.4998, 0.25, 0.4349, 0.25, 0.4349, 0.03906, 0.4998, 0.03906, 0.4998, 0.04688, 0.4349, 0.04688, 0.4349, 0.6953, 0.4998, 0.6953, 0.4998, 0.7031, 0.4349, 0.7031, 0.5624, 0.6953, 0.625, 0.6953, 0.625, 0.7031, 0.5624, 0.7031, 0.125, 0.6953, 0.375, 0.6953, 0.375, 0.7031, 0.125, 0.7031, 0.625, 0.6953, 0.875, 0.6953, 0.875, 0.7031, 0.625, 0.7031, 0.5624, 0.03906, 0.625, 0.03906, 0.625, 0.04688, 0.5624, 0.04688, 0.4349, 0.6639, 0.4998, 0.6639, 0.4998, 0.6716, 0.4349, 0.6716, 0.4349, 0.07046, 0.4998, 0.07046, 0.4998, 0.07843, 0.4349, 0.07843, 0.5624, 0.07046, 0.625, 0.07046, 0.625, 0.07843, 0.5624, 0.07843, 0.5624, 0.6639, 0.625, 0.6639, 0.625, 0.6716, 0.5624, 0.6716, 0.125, 0.6639, 0.375, 0.6639, 0.375, 0.6716, 0.125, 0.6716, 0.625, 0.6639, 0.875, 0.6639, 0.875, 0.6716, 0.625, 0.6716, 0.4349, 0.102, 0.4998, 0.102, 0.4998, 0.1097, 0.4349, 0.1097, 0.4349, 0.6327, 0.4998, 0.6327, 0.4998, 0.6403, 0.4349, 0.6403, 0.625, 0.6327, 0.875, 0.6327, 0.875, 0.6403, 0.625, 0.6403, 0.125, 0.6327, 0.375, 0.6327, 0.375, 0.6403, 0.125, 0.6403, 0.5624, 0.6327, 0.625, 0.6327, 0.625, 0.6403, 0.5624, 0.6403, 0.5624, 0.102, 0.625, 0.102, 0.625, 0.1097, 0.5624, 0.1097, 0.4349, 0.6013, 0.4998, 0.6013, 0.4998, 0.6092, 0.4349, 0.6092, 0.4349, 0.1329, 0.4998, 0.1329, 0.4998, 0.1408, 0.4349, 0.1408, 0.5624, 0.1329, 0.625, 0.1329, 0.625, 0.1408, 0.5624, 0.1408, 0.5624, 0.6013, 0.625, 0.6013, 0.625, 0.6092, 0.5624, 0.6092, 0.125, 0.6013, 0.375, 0.6013, 0.375, 0.6092, 0.125, 0.6092, 0.625, 0.6013, 0.875, 0.6013, 0.875, 0.6092, 0.625, 0.6092, 0.4349, 0.1646, 0.4998, 0.1646, 0.4998, 0.172, 0.4349, 0.172, 0.4349, 0.5702, 0.4998, 0.5702, 0.4998, 0.578, 0.4349, 0.578, 0.625, 0.5702, 0.875, 0.5702, 0.875, 0.578, 0.625, 0.578, 0.125, 0.5702, 0.375, 0.5702, 0.375, 0.578, 0.125, 0.578, 0.5624, 0.5702, 0.625, 0.5702, 0.625, 0.578, 0.5624, 0.578, 0.5624, 0.1646, 0.625, 0.1646, 0.625, 0.172, 0.5624, 0.172, 0.4349, 0.2109, 0.4998, 0.2109, 0.4998, 0.2188, 0.4349, 0.2188, 0.4349, 0.5233, 0.4998, 0.5233, 0.4998, 0.5312, 0.4349, 0.5312, 0.625, 0.5233, 0.875, 0.5233, 0.875, 0.5312, 0.625, 0.5312, 0.125, 0.5233, 0.375, 0.5233, 0.375, 0.5312, 0.125, 0.5312, 0.5624, 0.5233, 0.625, 0.5233, 0.625, 0.5312, 0.5624, 0.5312, 0.5624, 0.2109, 0.625, 0.2109, 0.625, 0.2188, 0.5624, 0.2188, 0.5624, 0.1953, 0.625, 0.1953, 0.625, 0.2031, 0.5624, 0.2031, 0.4349, 0.1953, 0.4998, 0.1953, 0.4998, 0.2031, 0.4349, 0.2031, 0.4349, 0.5391, 0.4998, 0.5391, 0.4998, 0.5469, 0.4349, 0.5469, 0.625, 0.5391, 0.875, 0.5391, 0.875, 0.5469, 0.625, 0.5469, 0.125, 0.5391, 0.375, 0.5391, 0.375, 0.5469, 0.125, 0.5469, 0.5624, 0.5391, 0.625, 0.5391, 0.625, 0.5469, 0.5624, 0.5469, 0.5624, 0.5077, 0.625, 0.5077, 0.625, 0.5153, 0.5624, 0.5153, 0.125, 0.5077, 0.375, 0.5077, 0.375, 0.5153, 0.125, 0.5153, 0.625, 0.5077, 0.875, 0.5077, 0.875, 0.5153, 0.625, 0.5153, 0.4349, 0.5077, 0.4998, 0.5077, 0.4998, 0.5153, 0.4349, 0.5153, 0.4349, 0.2267, 0.4998, 0.2267, 0.4998, 0.2347, 0.4349, 0.2347, 0.5624, 0.2267, 0.625, 0.2267, 0.625, 0.2347, 0.5624, 0.2347, 0.4349, 0.7344, 0.4998, 0.7344, 0.4998, 0.7422, 0.4349, 0.7422, 0.4349, 0.0, 0.4998, 0.0, 0.4998, 0.007812, 0.4349, 0.007812, 0.5624, 0.0, 0.625, 0.0, 0.625, 0.007812, 0.5624, 0.007812, 0.625, 0.7344, 0.875, 0.7344, 0.875, 0.7422, 0.625, 0.7422, 0.125, 0.7344, 0.375, 0.7344, 0.375, 0.7422, 0.125, 0.7422, 0.5624, 0.7344, 0.625, 0.7344, 0.625, 0.7422, 0.5624, 0.7422, 0.4349, 0.01562, 0.4998, 0.01562, 0.4998, 0.02344, 0.4349, 0.02344, 0.4349, 0.7188, 0.4998, 0.7188, 0.4998, 0.7266, 0.4349, 0.7266, 0.5624, 0.7188, 0.625, 0.7188, 0.625, 0.7266, 0.5624, 0.7266, 0.125, 0.7188, 0.375, 0.7188, 0.375, 0.7266, 0.125, 0.7266, 0.625, 0.7188, 0.875, 0.7188, 0.875, 0.7266, 0.625, 0.7266, 0.5624, 0.01562, 0.625, 0.01562, 0.625, 0.02344, 0.5624, 0.02344, 0.5624, 0.03125, 0.625, 0.03125, 0.625, 0.03906, 0.5624, 0.03906, 0.4349, 0.03125, 0.4998, 0.03125, 0.4998, 0.03906, 0.4349, 0.03906, 0.4349, 0.7031, 0.4998, 0.7031, 0.4998, 0.7109, 0.4349, 0.7109, 0.5624, 0.7031, 0.625, 0.7031, 0.625, 0.7109, 0.5624, 0.7109, 0.125, 0.7031, 0.375, 0.7031, 0.375, 0.7109, 0.125, 0.7109, 0.625, 0.7031, 0.875, 0.7031, 0.875, 0.7109, 0.625, 0.7109, 0.625, 0.6875, 0.875, 0.6875, 0.875, 0.6953, 0.625, 0.6953, 0.125, 0.6875, 0.375, 0.6875, 0.375, 0.6953, 0.125, 0.6953, 0.5624, 0.6875, 0.625, 0.6875, 0.625, 0.6953, 0.5624, 0.6953, 0.4349, 0.6875, 0.4998, 0.6875, 0.4998, 0.6953, 0.4349, 0.6953, 0.4349, 0.04688, 0.4998, 0.04688, 0.4998, 0.05469, 0.4349, 0.05469, 0.5624, 0.04688, 0.625, 0.04688, 0.625, 0.05469, 0.5624, 0.05469, 0.375, 0.04688, 0.4349, 0.04688, 0.4349, 0.05469, 0.375, 0.05469, 0.375, 0.6875, 0.4349, 0.6875, 0.4349, 0.6953, 0.375, 0.6953, 0.375, 0.7031, 0.4349, 0.7031, 0.4349, 0.7109, 0.375, 0.7109, 0.375, 0.03125, 0.4349, 0.03125, 0.4349, 0.03906, 0.375, 0.03906, 0.375, 0.7188, 0.4349, 0.7188, 0.4349, 0.7266, 0.375, 0.7266, 0.375, 0.01562, 0.4349, 0.01562, 0.4349, 0.02344, 0.375, 0.02344, 0.375, 0.0, 0.4349, 0.0, 0.4349, 0.007812, 0.375, 0.007812, 0.375, 0.7344, 0.4349, 0.7344, 0.4349, 0.7422, 0.375, 0.7422, 0.375, 0.2267, 0.4349, 0.2267, 0.4349, 0.2347, 0.375, 0.2347, 0.375, 0.5077, 0.4349, 0.5077, 0.4349, 0.5153, 0.375, 0.5153, 0.375, 0.5391, 0.4349, 0.5391, 0.4349, 0.5469, 0.375, 0.5469, 0.375, 0.1953, 0.4349, 0.1953, 0.4349, 0.2031, 0.375, 0.2031, 0.375, 0.5233, 0.4349, 0.5233, 0.4349, 0.5312, 0.375, 0.5312, 0.375, 0.2109, 0.4349, 0.2109, 0.4349, 0.2188, 0.375, 0.2188, 0.375, 0.5702, 0.4349, 0.5702, 0.4349, 0.578, 0.375, 0.578, 0.375, 0.1646, 0.4349, 0.1646, 0.4349, 0.172, 0.375, 0.172, 0.375, 0.1329, 0.4349, 0.1329, 0.4349, 0.1408, 0.375, 0.1408, 0.375, 0.6013, 0.4349, 0.6013, 0.4349, 0.6092, 0.375, 0.6092, 0.375, 0.6327, 0.4349, 0.6327, 0.4349, 0.6403, 0.375, 0.6403, 0.375, 0.102, 0.4349, 0.102, 0.4349, 0.1097, 0.375, 0.1097, 0.375, 0.07046, 0.4349, 0.07046, 0.4349, 0.07843, 0.375, 0.07843, 0.375, 0.6639, 0.4349, 0.6639, 0.4349, 0.6716, 0.375, 0.6716, 0.375, 0.6953, 0.4349, 0.6953, 0.4349, 0.7031, 0.375, 0.7031, 0.375, 0.03906, 0.4349, 0.03906, 0.4349, 0.04688, 0.375, 0.04688, 0.375, 0.2423, 0.4349, 0.2423, 0.4349, 0.25, 0.375, 0.25, 0.375, 0.25, 0.4349, 0.25, 0.4349, 0.5, 0.375, 0.5, 0.375, 0.7422, 0.4349, 0.7422, 0.4349, 0.75, 0.375, 0.75, 0.375, 0.75, 0.4349, 0.75, 0.4349, 1.0, 0.375, 1.0, 0.375, 0.6171, 0.4349, 0.6171, 0.4349, 0.625, 0.375, 0.625, 0.375, 0.1173, 0.4349, 0.1173, 0.4349, 0.125, 0.375, 0.125, 0.375, 0.05469, 0.4349, 0.05469, 0.4349, 0.0625, 0.375, 0.0625, 0.375, 0.6795, 0.4349, 0.6795, 0.4349, 0.6875, 0.375, 0.6875, 0.375, 0.5547, 0.4349, 0.5547, 0.4349, 0.5625, 0.375, 0.5625, 0.375, 0.1798, 0.4349, 0.1798, 0.4349, 0.1875, 0.375, 0.1875, 0.375, 0.648, 0.4349, 0.648, 0.4349, 0.6562, 0.375, 0.6562, 0.375, 0.08609, 0.4349, 0.08609, 0.4349, 0.09375, 0.375, 0.09375, 0.375, 0.1487, 0.4349, 0.1487, 0.4349, 0.1566, 0.375, 0.1566, 0.375, 0.5854, 0.4349, 0.5854, 0.4349, 0.5934, 0.375, 0.5934, 0.375, 0.02344, 0.4349, 0.02344, 0.4349, 0.03125, 0.375, 0.03125, 0.375, 0.7109, 0.4349, 0.7109, 0.4349, 0.7188, 0.375, 0.7188, 0.375, 0.007812, 0.4349, 0.007812, 0.4349, 0.01562, 0.375, 0.01562, 0.375, 0.7266, 0.4349, 0.7266, 0.4349, 0.7344, 0.375, 0.7344, 0.375, 0.6716, 0.4349, 0.6716, 0.4349, 0.6795, 0.375, 0.6795, 0.375, 0.0625, 0.4349, 0.0625, 0.4349, 0.07046, 0.375, 0.07046, 0.5624, 0.0625, 0.625, 0.0625, 0.625, 0.07046, 0.5624, 0.07046, 0.4349, 0.0625, 0.4998, 0.0625, 0.4998, 0.07046, 0.4349, 0.07046, 0.4349, 0.6716, 0.4998, 0.6716, 0.4998, 0.6795, 0.4349, 0.6795, 0.5624, 0.6716, 0.625, 0.6716, 0.625, 0.6795, 0.5624, 0.6795, 0.125, 0.6716, 0.375, 0.6716, 0.375, 0.6795, 0.125, 0.6795, 0.625, 0.6716, 0.875, 0.6716, 0.875, 0.6795, 0.625, 0.6795, 0.375, 0.07843, 0.4349, 0.07843, 0.4349, 0.08609, 0.375, 0.08609, 0.375, 0.6562, 0.4349, 0.6562, 0.4349, 0.6639, 0.375, 0.6639, 0.625, 0.6562, 0.875, 0.6562, 0.875, 0.6639, 0.625, 0.6639, 0.125, 0.6562, 0.375, 0.6562, 0.375, 0.6639, 0.125, 0.6639, 0.5624, 0.6562, 0.625, 0.6562, 0.625, 0.6639, 0.5624, 0.6639, 0.4349, 0.6562, 0.4998, 0.6562, 0.4998, 0.6639, 0.4349, 0.6639, 0.4349, 0.07843, 0.4998, 0.07843, 0.4998, 0.08609, 0.4349, 0.08609, 0.5624, 0.07843, 0.625, 0.07843, 0.625, 0.08609, 0.5624, 0.08609, 0.375, 0.6403, 0.4349, 0.6403, 0.4349, 0.648, 0.375, 0.648, 0.375, 0.09375, 0.4349, 0.09375, 0.4349, 0.102, 0.375, 0.102, 0.5624, 0.09375, 0.625, 0.09375, 0.625, 0.102, 0.5624, 0.102, 0.4349, 0.09375, 0.4998, 0.09375, 0.4998, 0.102, 0.4349, 0.102, 0.4349, 0.6403, 0.4998, 0.6403, 0.4998, 0.648, 0.4349, 0.648, 0.625, 0.6403, 0.875, 0.6403, 0.875, 0.648, 0.625, 0.648, 0.125, 0.6403, 0.375, 0.6403, 0.375, 0.648, 0.125, 0.648, 0.5624, 0.6403, 0.625, 0.6403, 0.625, 0.648, 0.5624, 0.648, 0.375, 0.1097, 0.4349, 0.1097, 0.4349, 0.1173, 0.375, 0.1173, 0.375, 0.625, 0.4349, 0.625, 0.4349, 0.6327, 0.375, 0.6327, 0.5624, 0.625, 0.625, 0.625, 0.625, 0.6327, 0.5624, 0.6327, 0.125, 0.625, 0.375, 0.625, 0.375, 0.6327, 0.125, 0.6327, 0.625, 0.625, 0.875, 0.625, 0.875, 0.6327, 0.625, 0.6327, 0.4349, 0.625, 0.4998, 0.625, 0.4998, 0.6327, 0.4349, 0.6327, 0.4349, 0.1097, 0.4998, 0.1097, 0.4998, 0.1173, 0.4349, 0.1173, 0.5624, 0.1097, 0.625, 0.1097, 0.625, 0.1173, 0.5624, 0.1173, 0.375, 0.6092, 0.4349, 0.6092, 0.4349, 0.6171, 0.375, 0.6171, 0.375, 0.125, 0.4349, 0.125, 0.4349, 0.1329, 0.375, 0.1329, 0.5624, 0.125, 0.625, 0.125, 0.625, 0.1329, 0.5624, 0.1329, 0.4349, 0.125, 0.4998, 0.125, 0.4998, 0.1329, 0.4349, 0.1329, 0.4349, 0.6092, 0.4998, 0.6092, 0.4998, 0.6171, 0.4349, 0.6171, 0.5624, 0.6092, 0.625, 0.6092, 0.625, 0.6171, 0.5624, 0.6171, 0.125, 0.6092, 0.375, 0.6092, 0.375, 0.6171, 0.125, 0.6171, 0.625, 0.6092, 0.875, 0.6092, 0.875, 0.6171, 0.625, 0.6171, 0.375, 0.1408, 0.4349, 0.1408, 0.4349, 0.1487, 0.375, 0.1487, 0.375, 0.5934, 0.4349, 0.5934, 0.4349, 0.6013, 0.375, 0.6013, 0.625, 0.5934, 0.875, 0.5934, 0.875, 0.6013, 0.625, 0.6013, 0.125, 0.5934, 0.375, 0.5934, 0.375, 0.6013, 0.125, 0.6013, 0.5624, 0.5934, 0.625, 0.5934, 0.625, 0.6013, 0.5624, 0.6013, 0.4349, 0.5934, 0.4998, 0.5934, 0.4998, 0.6013, 0.4349, 0.6013, 0.4349, 0.1408, 0.4998, 0.1408, 0.4998, 0.1487, 0.4349, 0.1487, 0.5624, 0.1408, 0.625, 0.1408, 0.625, 0.1487, 0.5624, 0.1487, 0.375, 0.578, 0.4349, 0.578, 0.4349, 0.5854, 0.375, 0.5854, 0.375, 0.1566, 0.4349, 0.1566, 0.4349, 0.1646, 0.375, 0.1646, 0.5624, 0.1566, 0.625, 0.1566, 0.625, 0.1646, 0.5624, 0.1646, 0.4349, 0.1566, 0.4998, 0.1566, 0.4998, 0.1646, 0.4349, 0.1646, 0.4349, 0.578, 0.4998, 0.578, 0.4998, 0.5854, 0.4349, 0.5854, 0.625, 0.578, 0.875, 0.578, 0.875, 0.5854, 0.625, 0.5854, 0.125, 0.578, 0.375, 0.578, 0.375, 0.5854, 0.125, 0.5854, 0.5624, 0.578, 0.625, 0.578, 0.625, 0.5854, 0.5624, 0.5854, 0.375, 0.172, 0.4349, 0.172, 0.4349, 0.1798, 0.375, 0.1798, 0.375, 0.5625, 0.4349, 0.5625, 0.4349, 0.5702, 0.375, 0.5702, 0.5624, 0.5625, 0.625, 0.5625, 0.625, 0.5702, 0.5624, 0.5702, 0.125, 0.5625, 0.375, 0.5625, 0.375, 0.5702, 0.125, 0.5702, 0.625, 0.5625, 0.875, 0.5625, 0.875, 0.5702, 0.625, 0.5702, 0.4349, 0.5625, 0.4998, 0.5625, 0.4998, 0.5702, 0.4349, 0.5702, 0.4349, 0.172, 0.4998, 0.172, 0.4998, 0.1798, 0.4349, 0.1798, 0.5624, 0.172, 0.625, 0.172, 0.625, 0.1798, 0.5624, 0.1798, 0.375, 0.5469, 0.4349, 0.5469, 0.4349, 0.5547, 0.375, 0.5547, 0.375, 0.1875, 0.4349, 0.1875, 0.4349, 0.1953, 0.375, 0.1953, 0.4349, 0.1875, 0.4998, 0.1875, 0.4998, 0.1953, 0.4349, 0.1953, 0.5624, 0.1875, 0.625, 0.1875, 0.625, 0.1953, 0.5624, 0.1953, 0.4349, 0.5469, 0.4998, 0.5469, 0.4998, 0.5547, 0.4349, 0.5547, 0.625, 0.5469, 0.875, 0.5469, 0.875, 0.5547, 0.625, 0.5547, 0.125, 0.5469, 0.375, 0.5469, 0.375, 0.5547, 0.125, 0.5547, 0.5624, 0.5469, 0.625, 0.5469, 0.625, 0.5547, 0.5624, 0.5547, 0.375, 0.2031, 0.4349, 0.2031, 0.4349, 0.2109, 0.375, 0.2109, 0.375, 0.5312, 0.4349, 0.5312, 0.4349, 0.5391, 0.375, 0.5391, 0.5624, 0.5312, 0.625, 0.5312, 0.625, 0.5391, 0.5624, 0.5391, 0.125, 0.5312, 0.375, 0.5312, 0.375, 0.5391, 0.125, 0.5391, 0.625, 0.5312, 0.875, 0.5312, 0.875, 0.5391, 0.625, 0.5391, 0.4349, 0.5312, 0.4998, 0.5312, 0.4998, 0.5391, 0.4349, 0.5391, 0.5624, 0.2031, 0.625, 0.2031, 0.625, 0.2109, 0.5624, 0.2109, 0.4349, 0.2031, 0.4998, 0.2031, 0.4998, 0.2109, 0.4349, 0.2109, 0.375, 0.5153, 0.4349, 0.5153, 0.4349, 0.5233, 0.375, 0.5233, 0.375, 0.2188, 0.4349, 0.2188, 0.4349, 0.2267, 0.375, 0.2267, 0.5624, 0.2188, 0.625, 0.2188, 0.625, 0.2267, 0.5624, 0.2267, 0.4349, 0.2188, 0.4998, 0.2188, 0.4998, 0.2267, 0.4349, 0.2267, 0.5624, 0.5153, 0.625, 0.5153, 0.625, 0.5233, 0.5624, 0.5233, 0.125, 0.5153, 0.375, 0.5153, 0.375, 0.5233, 0.125, 0.5233, 0.625, 0.5153, 0.875, 0.5153, 0.875, 0.5233, 0.625, 0.5233, 0.4349, 0.5153, 0.4998, 0.5153, 0.4998, 0.5233, 0.4349, 0.5233, 0.375, 0.2347, 0.4349, 0.2347, 0.4349, 0.2423, 0.375, 0.2423, 0.375, 0.5, 0.4349, 0.5, 0.4349, 0.5077, 0.375, 0.5077, 0.4349, 0.5, 0.4998, 0.5, 0.4998, 0.5077, 0.4349, 0.5077, 0.625, 0.5, 0.875, 0.5, 0.875, 0.5077, 0.625, 0.5077, 0.125, 0.5, 0.375, 0.5, 0.375, 0.5077, 0.125, 0.5077, 0.5624, 0.5, 0.625, 0.5, 0.625, 0.5077, 0.5624, 0.5077, 0.4349, 0.2347, 0.4998, 0.2347, 0.4998, 0.2423, 0.4349, 0.2423, 0.5624, 0.2347, 0.625, 0.2347, 0.625, 0.2423, 0.5624, 0.2423, 0.4998, 0.2347, 0.5624, 0.2347, 0.5624, 0.2423, 0.4998, 0.2423, 0.4998, 0.5, 0.5624, 0.5, 0.5624, 0.5077, 0.4998, 0.5077, 0.4998, 0.5153, 0.5624, 0.5153, 0.5624, 0.5233, 0.4998, 0.5233, 0.4998, 0.2188, 0.5624, 0.2188, 0.5624, 0.2267, 0.4998, 0.2267, 0.4998, 0.2031, 0.5624, 0.2031, 0.5624, 0.2109, 0.4998, 0.2109, 0.4998, 0.5312, 0.5624, 0.5312, 0.5624, 0.5391, 0.4998, 0.5391, 0.4998, 0.5469, 0.5624, 0.5469, 0.5624, 0.5547, 0.4998, 0.5547, 0.4998, 0.1875, 0.5624, 0.1875, 0.5624, 0.1953, 0.4998, 0.1953, 0.4998, 0.172, 0.5624, 0.172, 0.5624, 0.1798, 0.4998, 0.1798, 0.4998, 0.5625, 0.5624, 0.5625, 0.5624, 0.5702, 0.4998, 0.5702, 0.4998, 0.578, 0.5624, 0.578, 0.5624, 0.5854, 0.4998, 0.5854, 0.4998, 0.1566, 0.5624, 0.1566, 0.5624, 0.1646, 0.4998, 0.1646, 0.4998, 0.1408, 0.5624, 0.1408, 0.5624, 0.1487, 0.4998, 0.1487, 0.4998, 0.5934, 0.5624, 0.5934, 0.5624, 0.6013, 0.4998, 0.6013, 0.4998, 0.6092, 0.5624, 0.6092, 0.5624, 0.6171, 0.4998, 0.6171, 0.4998, 0.125, 0.5624, 0.125, 0.5624, 0.1329, 0.4998, 0.1329, 0.4998, 0.1097, 0.5624, 0.1097, 0.5624, 0.1173, 0.4998, 0.1173, 0.4998, 0.625, 0.5624, 0.625, 0.5624, 0.6327, 0.4998, 0.6327, 0.4998, 0.6403, 0.5624, 0.6403, 0.5624, 0.648, 0.4998, 0.648, 0.4998, 0.09375, 0.5624, 0.09375, 0.5624, 0.102, 0.4998, 0.102, 0.4998, 0.07843, 0.5624, 0.07843, 0.5624, 0.08609, 0.4998, 0.08609, 0.4998, 0.6562, 0.5624, 0.6562, 0.5624, 0.6639, 0.4998, 0.6639, 0.4998, 0.6716, 0.5624, 0.6716, 0.5624, 0.6795, 0.4998, 0.6795, 0.4998, 0.0625, 0.5624, 0.0625, 0.5624, 0.07046, 0.4998, 0.07046, 0.4998, 0.04688, 0.5624, 0.04688, 0.5624, 0.05469, 0.4998, 0.05469, 0.4998, 0.6875, 0.5624, 0.6875, 0.5624, 0.6953, 0.4998, 0.6953, 0.4998, 0.7031, 0.5624, 0.7031, 0.5624, 0.7109, 0.4998, 0.7109, 0.4998, 0.03125, 0.5624, 0.03125, 0.5624, 0.03906, 0.4998, 0.03906, 0.4998, 0.01562, 0.5624, 0.01562, 0.5624, 0.02344, 0.4998, 0.02344, 0.4998, 0.7188, 0.5624, 0.7188, 0.5624, 0.7266, 0.4998, 0.7266, 0.4998, 0.7344, 0.5624, 0.7344, 0.5624, 0.7422, 0.4998, 0.7422, 0.4998, 0.0, 0.5624, 0.0, 0.5624, 0.007812, 0.4998, 0.007812, 0.4998, 0.2267, 0.5624, 0.2267, 0.5624, 0.2347, 0.4998, 0.2347, 0.4998, 0.5077, 0.5624, 0.5077, 0.5624, 0.5153, 0.4998, 0.5153, 0.4998, 0.5391, 0.5624, 0.5391, 0.5624, 0.5469, 0.4998, 0.5469, 0.4998, 0.1953, 0.5624, 0.1953, 0.5624, 0.2031, 0.4998, 0.2031, 0.4998, 0.2109, 0.5624, 0.2109, 0.5624, 0.2188, 0.4998, 0.2188, 0.4998, 0.5233, 0.5624, 0.5233, 0.5624, 0.5312, 0.4998, 0.5312, 0.4998, 0.1646, 0.5624, 0.1646, 0.5624, 0.172, 0.4998, 0.172, 0.4998, 0.5702, 0.5624, 0.5702, 0.5624, 0.578, 0.4998, 0.578, 0.4998, 0.6013, 0.5624, 0.6013, 0.5624, 0.6092, 0.4998, 0.6092, 0.4998, 0.1329, 0.5624, 0.1329, 0.5624, 0.1408, 0.4998, 0.1408, 0.4998, 0.102, 0.5624, 0.102, 0.5624, 0.1097, 0.4998, 0.1097, 0.4998, 0.6327, 0.5624, 0.6327, 0.5624, 0.6403, 0.4998, 0.6403, 0.4998, 0.6639, 0.5624, 0.6639, 0.5624, 0.6716, 0.4998, 0.6716, 0.4998, 0.07046, 0.5624, 0.07046, 0.5624, 0.07843, 0.4998, 0.07843, 0.4998, 0.03906, 0.5624, 0.03906, 0.5624, 0.04688, 0.4998, 0.04688, 0.4998, 0.6953, 0.5624, 0.6953, 0.5624, 0.7031, 0.4998, 0.7031, 0.4998, 0.7266, 0.5624, 0.7266, 0.5624, 0.7344, 0.4998, 0.7344, 0.4998, 0.007812, 0.5624, 0.007812, 0.5624, 0.01562, 0.4998, 0.01562, 0.4998, 0.7109, 0.5624, 0.7109, 0.5624, 0.7188, 0.4998, 0.7188, 0.4998, 0.02344, 0.5624, 0.02344, 0.5624, 0.03125, 0.4998, 0.03125, 0.4998, 0.5854, 0.5624, 0.5854, 0.5624, 0.5934, 0.4998, 0.5934, 0.4998, 0.1487, 0.5624, 0.1487, 0.5624, 0.1566, 0.4998, 0.1566, 0.4998, 0.08609, 0.5624, 0.08609, 0.5624, 0.09375, 0.4998, 0.09375, 0.4998, 0.648, 0.5624, 0.648, 0.5624, 0.6562, 0.4998, 0.6562, 0.4998, 0.1798, 0.5624, 0.1798, 0.5624, 0.1875, 0.4998, 0.1875, 0.4998, 0.5547, 0.5624, 0.5547, 0.5624, 0.5625, 0.4998, 0.5625, 0.4998, 0.6795, 0.5624, 0.6795, 0.5624, 0.6875, 0.4998, 0.6875, 0.4998, 0.05469, 0.5624, 0.05469, 0.5624, 0.0625, 0.4998, 0.0625, 0.4998, 0.1173, 0.5624, 0.1173, 0.5624, 0.125, 0.4998, 0.125, 0.4998, 0.6171, 0.5624, 0.6171, 0.5624, 0.625, 0.4998, 0.625, 0.4998, 0.75, 0.5624, 0.75, 0.5624, 1.0, 0.4998, 1.0, 0.4998, 0.7422, 0.5624, 0.7422, 0.5624, 0.75, 0.4998, 0.75, 0.4998, 0.25, 0.5624, 0.25, 0.5624, 0.5, 0.4998, 0.5, 0.4998, 0.2423, 0.5624, 0.2423, 0.5624, 0.25, 0.4998, 0.25, 0.5624, 0.2423, 0.625, 0.2423, 0.625, 0.25, 0.5624, 0.25, 0.5624, 0.25, 0.625, 0.25, 0.625, 0.5, 0.5624, 0.5, 0.5624, 0.7422, 0.625, 0.7422, 0.625, 0.75, 0.5624, 0.75, 0.5624, 0.75, 0.625, 0.75, 0.625, 1.0, 0.5624, 1.0, 0.125, 0.7422, 0.375, 0.7422, 0.375, 0.75, 0.125, 0.75, 0.625, 0.7422, 0.875, 0.7422, 0.875, 0.75, 0.625, 0.75, 0.625, 0.6171, 0.875, 0.6171, 0.875, 0.625, 0.625, 0.625, 0.125, 0.6171, 0.375, 0.6171, 0.375, 0.625, 0.125, 0.625, 0.5624, 0.6171, 0.625, 0.6171, 0.625, 0.625, 0.5624, 0.625, 0.5624, 0.1173, 0.625, 0.1173, 0.625, 0.125, 0.5624, 0.125, 0.5624, 0.05469, 0.625, 0.05469, 0.625, 0.0625, 0.5624, 0.0625, 0.625, 0.6795, 0.875, 0.6795, 0.875, 0.6875, 0.625, 0.6875, 0.125, 0.6795, 0.375, 0.6795, 0.375, 0.6875, 0.125, 0.6875, 0.5624, 0.6795, 0.625, 0.6795, 0.625, 0.6875, 0.5624, 0.6875, 0.5624, 0.5547, 0.625, 0.5547, 0.625, 0.5625, 0.5624, 0.5625, 0.125, 0.5547, 0.375, 0.5547, 0.375, 0.5625, 0.125, 0.5625, 0.625, 0.5547, 0.875, 0.5547, 0.875, 0.5625, 0.625, 0.5625, 0.5624, 0.1798, 0.625, 0.1798, 0.625, 0.1875, 0.5624, 0.1875, 0.5624, 0.648, 0.625, 0.648, 0.625, 0.6562, 0.5624, 0.6562, 0.125, 0.648, 0.375, 0.648, 0.375, 0.6562, 0.125, 0.6562, 0.625, 0.648, 0.875, 0.648, 0.875, 0.6562, 0.625, 0.6562, 0.5624, 0.08609, 0.625, 0.08609, 0.625, 0.09375, 0.5624, 0.09375, 0.5624, 0.1487, 0.625, 0.1487, 0.625, 0.1566, 0.5624, 0.1566, 0.5624, 0.5854, 0.625, 0.5854, 0.625, 0.5934, 0.5624, 0.5934, 0.125, 0.5854, 0.375, 0.5854, 0.375, 0.5934, 0.125, 0.5934, 0.625, 0.5854, 0.875, 0.5854, 0.875, 0.5934, 0.625, 0.5934, 0.5624, 0.02344, 0.625, 0.02344, 0.625, 0.03125, 0.5624, 0.03125, 0.625, 0.7109, 0.875, 0.7109, 0.875, 0.7188, 0.625, 0.7188, 0.125, 0.7109, 0.375, 0.7109, 0.375, 0.7188, 0.125, 0.7188, 0.5624, 0.7109, 0.625, 0.7109, 0.625, 0.7188, 0.5624, 0.7188, 0.5624, 0.007812, 0.625, 0.007812, 0.625, 0.01562, 0.5624, 0.01562, 0.625, 0.7266, 0.875, 0.7266, 0.875, 0.7344, 0.625, 0.7344, 0.125, 0.7266, 0.375, 0.7266, 0.375, 0.7344, 0.125, 0.7344, 0.5624, 0.7266, 0.625, 0.7266, 0.625, 0.7344, 0.5624, 0.7344, 0.4349, 0.7266, 0.4998, 0.7266, 0.4998, 0.7344, 0.4349, 0.7344, 0.4349, 0.007812, 0.4998, 0.007812, 0.4998, 0.01562, 0.4349, 0.01562, 0.4349, 0.7109, 0.4998, 0.7109, 0.4998, 0.7188, 0.4349, 0.7188, 0.4349, 0.02344, 0.4998, 0.02344, 0.4998, 0.03125, 0.4349, 0.03125, 0.4349, 0.5854, 0.4998, 0.5854, 0.4998, 0.5934, 0.4349, 0.5934, 0.4349, 0.1487, 0.4998, 0.1487, 0.4998, 0.1566, 0.4349, 0.1566, 0.4349, 0.08609, 0.4998, 0.08609, 0.4998, 0.09375, 0.4349, 0.09375, 0.4349, 0.648, 0.4998, 0.648, 0.4998, 0.6562, 0.4349, 0.6562, 0.4349, 0.1798, 0.4998, 0.1798, 0.4998, 0.1875, 0.4349, 0.1875, 0.4349, 0.5547, 0.4998, 0.5547, 0.4998, 0.5625, 0.4349, 0.5625, 0.4349, 0.6795, 0.4998, 0.6795, 0.4998, 0.6875, 0.4349, 0.6875, 0.4349, 0.05469, 0.4998, 0.05469, 0.4998, 0.0625, 0.4349, 0.0625, 0.4349, 0.1173, 0.4998, 0.1173, 0.4998, 0.125, 0.4349, 0.125, 0.4349, 0.6171, 0.4998, 0.6171, 0.4998, 0.625, 0.4349, 0.625, 0.4349, 0.75, 0.4998, 0.75, 0.4998, 1.0, 0.4349, 1.0, 0.4349, 0.7422, 0.4998, 0.7422, 0.4998, 0.75, 0.4349, 0.75, 0.4349, 0.25, 0.4998, 0.25, 0.4998, 0.5, 0.4349, 0.5, 0.4349, 0.2423, 0.4998, 0.2423, 0.4998, 0.25, 0.4349, 0.25, 0.4349, 0.03906, 0.4998, 0.03906, 0.4998, 0.04688, 0.4349, 0.04688, 0.4349, 0.6953, 0.4998, 0.6953, 0.4998, 0.7031, 0.4349, 0.7031, 0.5624, 0.6953, 0.625, 0.6953, 0.625, 0.7031, 0.5624, 0.7031, 0.125, 0.6953, 0.375, 0.6953, 0.375, 0.7031, 0.125, 0.7031, 0.625, 0.6953, 0.875, 0.6953, 0.875, 0.7031, 0.625, 0.7031, 0.5624, 0.03906, 0.625, 0.03906, 0.625, 0.04688, 0.5624, 0.04688, 0.4349, 0.6639, 0.4998, 0.6639, 0.4998, 0.6716, 0.4349, 0.6716, 0.4349, 0.07046, 0.4998, 0.07046, 0.4998, 0.07843, 0.4349, 0.07843, 0.5624, 0.07046, 0.625, 0.07046, 0.625, 0.07843, 0.5624, 0.07843, 0.5624, 0.6639, 0.625, 0.6639, 0.625, 0.6716, 0.5624, 0.6716, 0.125, 0.6639, 0.375, 0.6639, 0.375, 0.6716, 0.125, 0.6716, 0.625, 0.6639, 0.875, 0.6639, 0.875, 0.6716, 0.625, 0.6716, 0.4349, 0.102, 0.4998, 0.102, 0.4998, 0.1097, 0.4349, 0.1097, 0.4349, 0.6327, 0.4998, 0.6327, 0.4998, 0.6403, 0.4349, 0.6403, 0.625, 0.6327, 0.875, 0.6327, 0.875, 0.6403, 0.625, 0.6403, 0.125, 0.6327, 0.375, 0.6327, 0.375, 0.6403, 0.125, 0.6403, 0.5624, 0.6327, 0.625, 0.6327, 0.625, 0.6403, 0.5624, 0.6403, 0.5624, 0.102, 0.625, 0.102, 0.625, 0.1097, 0.5624, 0.1097, 0.4349, 0.6013, 0.4998, 0.6013, 0.4998, 0.6092, 0.4349, 0.6092, 0.4349, 0.1329, 0.4998, 0.1329, 0.4998, 0.1408, 0.4349, 0.1408, 0.5624, 0.1329, 0.625, 0.1329, 0.625, 0.1408, 0.5624, 0.1408, 0.5624, 0.6013, 0.625, 0.6013, 0.625, 0.6092, 0.5624, 0.6092, 0.125, 0.6013, 0.375, 0.6013, 0.375, 0.6092, 0.125, 0.6092, 0.625, 0.6013, 0.875, 0.6013, 0.875, 0.6092, 0.625, 0.6092, 0.4349, 0.1646, 0.4998, 0.1646, 0.4998, 0.172, 0.4349, 0.172, 0.4349, 0.5702, 0.4998, 0.5702, 0.4998, 0.578, 0.4349, 0.578, 0.625, 0.5702, 0.875, 0.5702, 0.875, 0.578, 0.625, 0.578, 0.125, 0.5702, 0.375, 0.5702, 0.375, 0.578, 0.125, 0.578, 0.5624, 0.5702, 0.625, 0.5702, 0.625, 0.578, 0.5624, 0.578, 0.5624, 0.1646, 0.625, 0.1646, 0.625, 0.172, 0.5624, 0.172, 0.4349, 0.2109, 0.4998, 0.2109, 0.4998, 0.2188, 0.4349, 0.2188, 0.4349, 0.5233, 0.4998, 0.5233, 0.4998, 0.5312, 0.4349, 0.5312, 0.625, 0.5233, 0.875, 0.5233, 0.875, 0.5312, 0.625, 0.5312, 0.125, 0.5233, 0.375, 0.5233, 0.375, 0.5312, 0.125, 0.5312, 0.5624, 0.5233, 0.625, 0.5233, 0.625, 0.5312, 0.5624, 0.5312, 0.5624, 0.2109, 0.625, 0.2109, 0.625, 0.2188, 0.5624, 0.2188, 0.5624, 0.1953, 0.625, 0.1953, 0.625, 0.2031, 0.5624, 0.2031, 0.4349, 0.1953, 0.4998, 0.1953, 0.4998, 0.2031, 0.4349, 0.2031, 0.4349, 0.5391, 0.4998, 0.5391, 0.4998, 0.5469, 0.4349, 0.5469, 0.625, 0.5391, 0.875, 0.5391, 0.875, 0.5469, 0.625, 0.5469, 0.125, 0.5391, 0.375, 0.5391, 0.375, 0.5469, 0.125, 0.5469, 0.5624, 0.5391, 0.625, 0.5391, 0.625, 0.5469, 0.5624, 0.5469, 0.5624, 0.5077, 0.625, 0.5077, 0.625, 0.5153, 0.5624, 0.5153, 0.125, 0.5077, 0.375, 0.5077, 0.375, 0.5153, 0.125, 0.5153, 0.625, 0.5077, 0.875, 0.5077, 0.875, 0.5153, 0.625, 0.5153, 0.4349, 0.5077, 0.4998, 0.5077, 0.4998, 0.5153, 0.4349, 0.5153, 0.4349, 0.2267, 0.4998, 0.2267, 0.4998, 0.2347, 0.4349, 0.2347, 0.5624, 0.2267, 0.625, 0.2267, 0.625, 0.2347, 0.5624, 0.2347, 0.4349, 0.7344, 0.4998, 0.7344, 0.4998, 0.7422, 0.4349, 0.7422, 0.4349, 0.0, 0.4998, 0.0, 0.4998, 0.007812, 0.4349, 0.007812, 0.5624, 0.0, 0.625, 0.0, 0.625, 0.007812, 0.5624, 0.007812, 0.625, 0.7344, 0.875, 0.7344, 0.875, 0.7422, 0.625, 0.7422, 0.125, 0.7344, 0.375, 0.7344, 0.375, 0.7422, 0.125, 0.7422, 0.5624, 0.7344, 0.625, 0.7344, 0.625, 0.7422, 0.5624, 0.7422, 0.4349, 0.01562, 0.4998, 0.01562, 0.4998, 0.02344, 0.4349, 0.02344, 0.4349, 0.7188, 0.4998, 0.7188, 0.4998, 0.7266, 0.4349, 0.7266, 0.5624, 0.7188, 0.625, 0.7188, 0.625, 0.7266, 0.5624, 0.7266, 0.125, 0.7188, 0.375, 0.7188, 0.375, 0.7266, 0.125, 0.7266, 0.625, 0.7188, 0.875, 0.7188, 0.875, 0.7266, 0.625, 0.7266, 0.5624, 0.01562, 0.625, 0.01562, 0.625, 0.02344, 0.5624, 0.02344, 0.5624, 0.03125, 0.625, 0.03125, 0.625, 0.03906, 0.5624, 0.03906, 0.4349, 0.03125, 0.4998, 0.03125, 0.4998, 0.03906, 0.4349, 0.03906, 0.4349, 0.7031, 0.4998, 0.7031, 0.4998, 0.7109, 0.4349, 0.7109, 0.5624, 0.7031, 0.625, 0.7031, 0.625, 0.7109, 0.5624, 0.7109, 0.125, 0.7031, 0.375, 0.7031, 0.375, 0.7109, 0.125, 0.7109, 0.625, 0.7031, 0.875, 0.7031, 0.875, 0.7109, 0.625, 0.7109, 0.625, 0.6875, 0.875, 0.6875, 0.875, 0.6953, 0.625, 0.6953, 0.125, 0.6875, 0.375, 0.6875, 0.375, 0.6953, 0.125, 0.6953, 0.5624, 0.6875, 0.625, 0.6875, 0.625, 0.6953, 0.5624, 0.6953, 0.4349, 0.6875, 0.4998, 0.6875, 0.4998, 0.6953, 0.4349, 0.6953, 0.4349, 0.04688, 0.4998, 0.04688, 0.4998, 0.05469, 0.4349, 0.05469, 0.5624, 0.04688, 0.625, 0.04688, 0.625, 0.05469, 0.5624, 0.05469, 0.375, 0.04688, 0.4349, 0.04688, 0.4349, 0.05469, 0.375, 0.05469, 0.375, 0.6875, 0.4349, 0.6875, 0.4349, 0.6953, 0.375, 0.6953, 0.375, 0.7031, 0.4349, 0.7031, 0.4349, 0.7109, 0.375, 0.7109, 0.375, 0.03125, 0.4349, 0.03125, 0.4349, 0.03906, 0.375, 0.03906, 0.375, 0.7188, 0.4349, 0.7188, 0.4349, 0.7266, 0.375, 0.7266, 0.375, 0.01562, 0.4349, 0.01562, 0.4349, 0.02344, 0.375, 0.02344, 0.375, 0.0, 0.4349, 0.0, 0.4349, 0.007812, 0.375, 0.007812, 0.375, 0.7344, 0.4349, 0.7344, 0.4349, 0.7422, 0.375, 0.7422, 0.375, 0.2267, 0.4349, 0.2267, 0.4349, 0.2347, 0.375, 0.2347, 0.375, 0.5077, 0.4349, 0.5077, 0.4349, 0.5153, 0.375, 0.5153, 0.375, 0.5391, 0.4349, 0.5391, 0.4349, 0.5469, 0.375, 0.5469, 0.375, 0.1953, 0.4349, 0.1953, 0.4349, 0.2031, 0.375, 0.2031, 0.375, 0.5233, 0.4349, 0.5233, 0.4349, 0.5312, 0.375, 0.5312, 0.375, 0.2109, 0.4349, 0.2109, 0.4349, 0.2188, 0.375, 0.2188, 0.375, 0.5702, 0.4349, 0.5702, 0.4349, 0.578, 0.375, 0.578, 0.375, 0.1646, 0.4349, 0.1646, 0.4349, 0.172, 0.375, 0.172, 0.375, 0.1329, 0.4349, 0.1329, 0.4349, 0.1408, 0.375, 0.1408, 0.375, 0.6013, 0.4349, 0.6013, 0.4349, 0.6092, 0.375, 0.6092, 0.375, 0.6327, 0.4349, 0.6327, 0.4349, 0.6403, 0.375, 0.6403, 0.375, 0.102, 0.4349, 0.102, 0.4349, 0.1097, 0.375, 0.1097, 0.375, 0.07046, 0.4349, 0.07046, 0.4349, 0.07843, 0.375, 0.07843, 0.375, 0.6639, 0.4349, 0.6639, 0.4349, 0.6716, 0.375, 0.6716, 0.375, 0.6953, 0.4349, 0.6953, 0.4349, 0.7031, 0.375, 0.7031, 0.375, 0.03906, 0.4349, 0.03906, 0.4349, 0.04688, 0.375, 0.04688, 0.375, 0.2423, 0.4349, 0.2423, 0.4349, 0.25, 0.375, 0.25, 0.375, 0.25, 0.4349, 0.25, 0.4349, 0.5, 0.375, 0.5, 0.375, 0.7422, 0.4349, 0.7422, 0.4349, 0.75, 0.375, 0.75, 0.375, 0.75, 0.4349, 0.75, 0.4349, 1.0, 0.375, 1.0, 0.375, 0.6171, 0.4349, 0.6171, 0.4349, 0.625, 0.375, 0.625, 0.375, 0.1173, 0.4349, 0.1173, 0.4349, 0.125, 0.375, 0.125, 0.375, 0.05469, 0.4349, 0.05469, 0.4349, 0.0625, 0.375, 0.0625, 0.375, 0.6795, 0.4349, 0.6795, 0.4349, 0.6875, 0.375, 0.6875, 0.375, 0.5547, 0.4349, 0.5547, 0.4349, 0.5625, 0.375, 0.5625, 0.375, 0.1798, 0.4349, 0.1798, 0.4349, 0.1875, 0.375, 0.1875, 0.375, 0.648, 0.4349, 0.648, 0.4349, 0.6562, 0.375, 0.6562, 0.375, 0.08609, 0.4349, 0.08609, 0.4349, 0.09375, 0.375, 0.09375, 0.375, 0.1487, 0.4349, 0.1487, 0.4349, 0.1566, 0.375, 0.1566, 0.375, 0.5854, 0.4349, 0.5854, 0.4349, 0.5934, 0.375, 0.5934, 0.375, 0.02344, 0.4349, 0.02344, 0.4349, 0.03125, 0.375, 0.03125, 0.375, 0.7109, 0.4349, 0.7109, 0.4349, 0.7188, 0.375, 0.7188, 0.375, 0.007812, 0.4349, 0.007812, 0.4349, 0.01562, 0.375, 0.01562, 0.375, 0.7266, 0.4349, 0.7266, 0.4349, 0.7344, 0.375, 0.7344, 0.375, 0.6716, 0.4349, 0.6716, 0.4349, 0.6795, 0.375, 0.6795, 0.375, 0.0625, 0.4349, 0.0625, 0.4349, 0.07046, 0.375, 0.07046, 0.5624, 0.0625, 0.625, 0.0625, 0.625, 0.07046, 0.5624, 0.07046, 0.4349, 0.0625, 0.4998, 0.0625, 0.4998, 0.07046, 0.4349, 0.07046, 0.4349, 0.6716, 0.4998, 0.6716, 0.4998, 0.6795, 0.4349, 0.6795, 0.5624, 0.6716, 0.625, 0.6716, 0.625, 0.6795, 0.5624, 0.6795, 0.125, 0.6716, 0.375, 0.6716, 0.375, 0.6795, 0.125, 0.6795, 0.625, 0.6716, 0.875, 0.6716, 0.875, 0.6795, 0.625, 0.6795, 0.375, 0.07843, 0.4349, 0.07843, 0.4349, 0.08609, 0.375, 0.08609, 0.375, 0.6562, 0.4349, 0.6562, 0.4349, 0.6639, 0.375, 0.6639, 0.625, 0.6562, 0.875, 0.6562, 0.875, 0.6639, 0.625, 0.6639, 0.125, 0.6562, 0.375, 0.6562, 0.375, 0.6639, 0.125, 0.6639, 0.5624, 0.6562, 0.625, 0.6562, 0.625, 0.6639, 0.5624, 0.6639, 0.4349, 0.6562, 0.4998, 0.6562, 0.4998, 0.6639, 0.4349, 0.6639, 0.4349, 0.07843, 0.4998, 0.07843, 0.4998, 0.08609, 0.4349, 0.08609, 0.5624, 0.07843, 0.625, 0.07843, 0.625, 0.08609, 0.5624, 0.08609, 0.375, 0.6403, 0.4349, 0.6403, 0.4349, 0.648, 0.375, 0.648, 0.375, 0.09375, 0.4349, 0.09375, 0.4349, 0.102, 0.375, 0.102, 0.5624, 0.09375, 0.625, 0.09375, 0.625, 0.102, 0.5624, 0.102, 0.4349, 0.09375, 0.4998, 0.09375, 0.4998, 0.102, 0.4349, 0.102, 0.4349, 0.6403, 0.4998, 0.6403, 0.4998, 0.648, 0.4349, 0.648, 0.625, 0.6403, 0.875, 0.6403, 0.875, 0.648, 0.625, 0.648, 0.125, 0.6403, 0.375, 0.6403, 0.375, 0.648, 0.125, 0.648, 0.5624, 0.6403, 0.625, 0.6403, 0.625, 0.648, 0.5624, 0.648, 0.375, 0.1097, 0.4349, 0.1097, 0.4349, 0.1173, 0.375, 0.1173, 0.375, 0.625, 0.4349, 0.625, 0.4349, 0.6327, 0.375, 0.6327, 0.5624, 0.625, 0.625, 0.625, 0.625, 0.6327, 0.5624, 0.6327, 0.125, 0.625, 0.375, 0.625, 0.375, 0.6327, 0.125, 0.6327, 0.625, 0.625, 0.875, 0.625, 0.875, 0.6327, 0.625, 0.6327, 0.4349, 0.625, 0.4998, 0.625, 0.4998, 0.6327, 0.4349, 0.6327, 0.4349, 0.1097, 0.4998, 0.1097, 0.4998, 0.1173, 0.4349, 0.1173, 0.5624, 0.1097, 0.625, 0.1097, 0.625, 0.1173, 0.5624, 0.1173, 0.375, 0.6092, 0.4349, 0.6092, 0.4349, 0.6171, 0.375, 0.6171, 0.375, 0.125, 0.4349, 0.125, 0.4349, 0.1329, 0.375, 0.1329, 0.5624, 0.125, 0.625, 0.125, 0.625, 0.1329, 0.5624, 0.1329, 0.4349, 0.125, 0.4998, 0.125, 0.4998, 0.1329, 0.4349, 0.1329, 0.4349, 0.6092, 0.4998, 0.6092, 0.4998, 0.6171, 0.4349, 0.6171, 0.5624, 0.6092, 0.625, 0.6092, 0.625, 0.6171, 0.5624, 0.6171, 0.125, 0.6092, 0.375, 0.6092, 0.375, 0.6171, 0.125, 0.6171, 0.625, 0.6092, 0.875, 0.6092, 0.875, 0.6171, 0.625, 0.6171, 0.375, 0.1408, 0.4349, 0.1408, 0.4349, 0.1487, 0.375, 0.1487, 0.375, 0.5934, 0.4349, 0.5934, 0.4349, 0.6013, 0.375, 0.6013, 0.625, 0.5934, 0.875, 0.5934, 0.875, 0.6013, 0.625, 0.6013, 0.125, 0.5934, 0.375, 0.5934, 0.375, 0.6013, 0.125, 0.6013, 0.5624, 0.5934, 0.625, 0.5934, 0.625, 0.6013, 0.5624, 0.6013, 0.4349, 0.5934, 0.4998, 0.5934, 0.4998, 0.6013, 0.4349, 0.6013, 0.4349, 0.1408, 0.4998, 0.1408, 0.4998, 0.1487, 0.4349, 0.1487, 0.5624, 0.1408, 0.625, 0.1408, 0.625, 0.1487, 0.5624, 0.1487, 0.375, 0.578, 0.4349, 0.578, 0.4349, 0.5854, 0.375, 0.5854, 0.375, 0.1566, 0.4349, 0.1566, 0.4349, 0.1646, 0.375, 0.1646, 0.5624, 0.1566, 0.625, 0.1566, 0.625, 0.1646, 0.5624, 0.1646, 0.4349, 0.1566, 0.4998, 0.1566, 0.4998, 0.1646, 0.4349, 0.1646, 0.4349, 0.578, 0.4998, 0.578, 0.4998, 0.5854, 0.4349, 0.5854, 0.625, 0.578, 0.875, 0.578, 0.875, 0.5854, 0.625, 0.5854, 0.125, 0.578, 0.375, 0.578, 0.375, 0.5854, 0.125, 0.5854, 0.5624, 0.578, 0.625, 0.578, 0.625, 0.5854, 0.5624, 0.5854, 0.375, 0.172, 0.4349, 0.172, 0.4349, 0.1798, 0.375, 0.1798, 0.375, 0.5625, 0.4349, 0.5625, 0.4349, 0.5702, 0.375, 0.5702, 0.5624, 0.5625, 0.625, 0.5625, 0.625, 0.5702, 0.5624, 0.5702, 0.125, 0.5625, 0.375, 0.5625, 0.375, 0.5702, 0.125, 0.5702, 0.625, 0.5625, 0.875, 0.5625, 0.875, 0.5702, 0.625, 0.5702, 0.4349, 0.5625, 0.4998, 0.5625, 0.4998, 0.5702, 0.4349, 0.5702, 0.4349, 0.172, 0.4998, 0.172, 0.4998, 0.1798, 0.4349, 0.1798, 0.5624, 0.172, 0.625, 0.172, 0.625, 0.1798, 0.5624, 0.1798, 0.375, 0.5469, 0.4349, 0.5469, 0.4349, 0.5547, 0.375, 0.5547, 0.375, 0.1875, 0.4349, 0.1875, 0.4349, 0.1953, 0.375, 0.1953, 0.4349, 0.1875, 0.4998, 0.1875, 0.4998, 0.1953, 0.4349, 0.1953, 0.5624, 0.1875, 0.625, 0.1875, 0.625, 0.1953, 0.5624, 0.1953, 0.4349, 0.5469, 0.4998, 0.5469, 0.4998, 0.5547, 0.4349, 0.5547, 0.625, 0.5469, 0.875, 0.5469, 0.875, 0.5547, 0.625, 0.5547, 0.125, 0.5469, 0.375, 0.5469, 0.375, 0.5547, 0.125, 0.5547, 0.5624, 0.5469, 0.625, 0.5469, 0.625, 0.5547, 0.5624, 0.5547, 0.375, 0.2031, 0.4349, 0.2031, 0.4349, 0.2109, 0.375, 0.2109, 0.375, 0.5312, 0.4349, 0.5312, 0.4349, 0.5391, 0.375, 0.5391, 0.5624, 0.5312, 0.625, 0.5312, 0.625, 0.5391, 0.5624, 0.5391, 0.125, 0.5312, 0.375, 0.5312, 0.375, 0.5391, 0.125, 0.5391, 0.625, 0.5312, 0.875, 0.5312, 0.875, 0.5391, 0.625, 0.5391, 0.4349, 0.5312, 0.4998, 0.5312, 0.4998, 0.5391, 0.4349, 0.5391, 0.5624, 0.2031, 0.625, 0.2031, 0.625, 0.2109, 0.5624, 0.2109, 0.4349, 0.2031, 0.4998, 0.2031, 0.4998, 0.2109, 0.4349, 0.2109, 0.375, 0.5153, 0.4349, 0.5153, 0.4349, 0.5233, 0.375, 0.5233, 0.375, 0.2188, 0.4349, 0.2188, 0.4349, 0.2267, 0.375, 0.2267, 0.5624, 0.2188, 0.625, 0.2188, 0.625, 0.2267, 0.5624, 0.2267, 0.4349, 0.2188, 0.4998, 0.2188, 0.4998, 0.2267, 0.4349, 0.2267, 0.5624, 0.5153, 0.625, 0.5153, 0.625, 0.5233, 0.5624, 0.5233, 0.125, 0.5153, 0.375, 0.5153, 0.375, 0.5233, 0.125, 0.5233, 0.625, 0.5153, 0.875, 0.5153, 0.875, 0.5233, 0.625, 0.5233, 0.4349, 0.5153, 0.4998, 0.5153, 0.4998, 0.5233, 0.4349, 0.5233, 0.375, 0.2347, 0.4349, 0.2347, 0.4349, 0.2423, 0.375, 0.2423, 0.375, 0.5, 0.4349, 0.5, 0.4349, 0.5077, 0.375, 0.5077, 0.4349, 0.5, 0.4998, 0.5, 0.4998, 0.5077, 0.4349, 0.5077, 0.625, 0.5, 0.875, 0.5, 0.875, 0.5077, 0.625, 0.5077, 0.125, 0.5, 0.375, 0.5, 0.375, 0.5077, 0.125, 0.5077, 0.5624, 0.5, 0.625, 0.5, 0.625, 0.5077, 0.5624, 0.5077, 0.4349, 0.2347, 0.4998, 0.2347, 0.4998, 0.2423, 0.4349, 0.2423, 0.5624, 0.2347, 0.625, 0.2347, 0.625, 0.2423, 0.5624, 0.2423, 0.4998, 0.2347, 0.5624, 0.2347, 0.5624, 0.2423, 0.4998, 0.2423, 0.4998, 0.5, 0.5624, 0.5, 0.5624, 0.5077, 0.4998, 0.5077, 0.4998, 0.5153, 0.5624, 0.5153, 0.5624, 0.5233, 0.4998, 0.5233, 0.4998, 0.2188, 0.5624, 0.2188, 0.5624, 0.2267, 0.4998, 0.2267, 0.4998, 0.2031, 0.5624, 0.2031, 0.5624, 0.2109, 0.4998, 0.2109, 0.4998, 0.5312, 0.5624, 0.5312, 0.5624, 0.5391, 0.4998, 0.5391, 0.4998, 0.5469, 0.5624, 0.5469, 0.5624, 0.5547, 0.4998, 0.5547, 0.4998, 0.1875, 0.5624, 0.1875, 0.5624, 0.1953, 0.4998, 0.1953, 0.4998, 0.172, 0.5624, 0.172, 0.5624, 0.1798, 0.4998, 0.1798, 0.4998, 0.5625, 0.5624, 0.5625, 0.5624, 0.5702, 0.4998, 0.5702, 0.4998, 0.578, 0.5624, 0.578, 0.5624, 0.5854, 0.4998, 0.5854, 0.4998, 0.1566, 0.5624, 0.1566, 0.5624, 0.1646, 0.4998, 0.1646, 0.4998, 0.1408, 0.5624, 0.1408, 0.5624, 0.1487, 0.4998, 0.1487, 0.4998, 0.5934, 0.5624, 0.5934, 0.5624, 0.6013, 0.4998, 0.6013, 0.4998, 0.6092, 0.5624, 0.6092, 0.5624, 0.6171, 0.4998, 0.6171, 0.4998, 0.125, 0.5624, 0.125, 0.5624, 0.1329, 0.4998, 0.1329, 0.4998, 0.1097, 0.5624, 0.1097, 0.5624, 0.1173, 0.4998, 0.1173, 0.4998, 0.625, 0.5624, 0.625, 0.5624, 0.6327, 0.4998, 0.6327, 0.4998, 0.6403, 0.5624, 0.6403, 0.5624, 0.648, 0.4998, 0.648, 0.4998, 0.09375, 0.5624, 0.09375, 0.5624, 0.102, 0.4998, 0.102, 0.4998, 0.07843, 0.5624, 0.07843, 0.5624, 0.08609, 0.4998, 0.08609, 0.4998, 0.6562, 0.5624, 0.6562, 0.5624, 0.6639, 0.4998, 0.6639, 0.4998, 0.6716, 0.5624, 0.6716, 0.5624, 0.6795, 0.4998, 0.6795, 0.4998, 0.0625, 0.5624, 0.0625, 0.5624, 0.07046, 0.4998, 0.07046, 0.4998, 0.04688, 0.5624, 0.04688, 0.5624, 0.05469, 0.4998, 0.05469, 0.4998, 0.6875, 0.5624, 0.6875, 0.5624, 0.6953, 0.4998, 0.6953, 0.4998, 0.7031, 0.5624, 0.7031, 0.5624, 0.7109, 0.4998, 0.7109, 0.4998, 0.03125, 0.5624, 0.03125, 0.5624, 0.03906, 0.4998, 0.03906, 0.4998, 0.01562, 0.5624, 0.01562, 0.5624, 0.02344, 0.4998, 0.02344, 0.4998, 0.7188, 0.5624, 0.7188, 0.5624, 0.7266, 0.4998, 0.7266, 0.4998, 0.7344, 0.5624, 0.7344, 0.5624, 0.7422, 0.4998, 0.7422, 0.4998, 0.0, 0.5624, 0.0, 0.5624, 0.007812, 0.4998, 0.007812, 0.4998, 0.2267, 0.5624, 0.2267, 0.5624, 0.2347, 0.4998, 0.2347, 0.4998, 0.5077, 0.5624, 0.5077, 0.5624, 0.5153, 0.4998, 0.5153, 0.4998, 0.5391, 0.5624, 0.5391, 0.5624, 0.5469, 0.4998, 0.5469, 0.4998, 0.1953, 0.5624, 0.1953, 0.5624, 0.2031, 0.4998, 0.2031, 0.4998, 0.2109, 0.5624, 0.2109, 0.5624, 0.2188, 0.4998, 0.2188, 0.4998, 0.5233, 0.5624, 0.5233, 0.5624, 0.5312, 0.4998, 0.5312, 0.4998, 0.1646, 0.5624, 0.1646, 0.5624, 0.172, 0.4998, 0.172, 0.4998, 0.5702, 0.5624, 0.5702, 0.5624, 0.578, 0.4998, 0.578, 0.4998, 0.6013, 0.5624, 0.6013, 0.5624, 0.6092, 0.4998, 0.6092, 0.4998, 0.1329, 0.5624, 0.1329, 0.5624, 0.1408, 0.4998, 0.1408, 0.4998, 0.102, 0.5624, 0.102, 0.5624, 0.1097, 0.4998, 0.1097, 0.4998, 0.6327, 0.5624, 0.6327, 0.5624, 0.6403, 0.4998, 0.6403, 0.4998, 0.6639, 0.5624, 0.6639, 0.5624, 0.6716, 0.4998, 0.6716, 0.4998, 0.07046, 0.5624, 0.07046, 0.5624, 0.07843, 0.4998, 0.07843, 0.4998, 0.03906, 0.5624, 0.03906, 0.5624, 0.04688, 0.4998, 0.04688, 0.4998, 0.6953, 0.5624, 0.6953, 0.5624, 0.7031, 0.4998, 0.7031, 0.4998, 0.7266, 0.5624, 0.7266, 0.5624, 0.7344, 0.4998, 0.7344, 0.4998, 0.007812, 0.5624, 0.007812, 0.5624, 0.01562, 0.4998, 0.01562, 0.4998, 0.7109, 0.5624, 0.7109, 0.5624, 0.7188, 0.4998, 0.7188, 0.4998, 0.02344, 0.5624, 0.02344, 0.5624, 0.03125, 0.4998, 0.03125, 0.4998, 0.5854, 0.5624, 0.5854, 0.5624, 0.5934, 0.4998, 0.5934, 0.4998, 0.1487, 0.5624, 0.1487, 0.5624, 0.1566, 0.4998, 0.1566, 0.4998, 0.08609, 0.5624, 0.08609, 0.5624, 0.09375, 0.4998, 0.09375, 0.4998, 0.648, 0.5624, 0.648, 0.5624, 0.6562, 0.4998, 0.6562, 0.4998, 0.1798, 0.5624, 0.1798, 0.5624, 0.1875, 0.4998, 0.1875, 0.4998, 0.5547, 0.5624, 0.5547, 0.5624, 0.5625, 0.4998, 0.5625, 0.4998, 0.6795, 0.5624, 0.6795, 0.5624, 0.6875, 0.4998, 0.6875, 0.4998, 0.05469, 0.5624, 0.05469, 0.5624, 0.0625, 0.4998, 0.0625, 0.4998, 0.1173, 0.5624, 0.1173, 0.5624, 0.125, 0.4998, 0.125, 0.4998, 0.6171, 0.5624, 0.6171, 0.5624, 0.625, 0.4998, 0.625, 0.4998, 0.75, 0.5624, 0.75, 0.5624, 1.0, 0.4998, 1.0, 0.4998, 0.7422, 0.5624, 0.7422, 0.5624, 0.75, 0.4998, 0.75, 0.4998, 0.25, 0.5624, 0.25, 0.5624, 0.5, 0.4998, 0.5, 0.4998, 0.2423, 0.5624, 0.2423, 0.5624, 0.25, 0.4998, 0.25])
me_cube_002.update()

# ---- objects
ob_cube_001 = bpy.data.objects.new('Cube.001', me_cube_002)

# ---- transforms, parenting, visibility, modifiers, constraints
ob_cube_001.location = (-0.0015, 0.0, 0.0)
ob_cube_001.scale = (-0.125, 8.0, 1.0)

# ---- collection membership
col_collection.objects.link(ob_cube_001)

# ---- scene / render settings (as saved in the file)
scene.frame_start = 1; scene.frame_end = 250; scene.frame_set(1)
scene.render.engine = 'BLENDER_EEVEE_NEXT'
bpy.context.view_layer.update()

# ---- added for rendering (the .blend has no active camera and no usable light): camera, sun
cam_auto = bpy.data.cameras.new('AutoCamera')
cam_auto.lens = 50.0
cam_auto.sensor_width = 36.0
cam_auto.clip_end = 1000.0
ob_auto_camera = bpy.data.objects.new('AutoCamera', cam_auto)
scene.collection.objects.link(ob_auto_camera)
ob_auto_camera.location = (0.194636, -0.233564, 0.154677)
ob_auto_camera.rotation_euler = (1.09748, -7.21219e-08, 0.694738)
scene.camera = ob_auto_camera
light_auto_sun = bpy.data.lights.new('AutoSun', 'SUN')
light_auto_sun.energy = 3.0
light_auto_sun.angle = 0.0523599
ob_auto_sun = bpy.data.objects.new('AutoSun', light_auto_sun)
scene.collection.objects.link(ob_auto_sun)
ob_auto_sun.rotation_euler = (0.872665, 0.174533, 0.523599)
bpy.context.view_layer.update()
